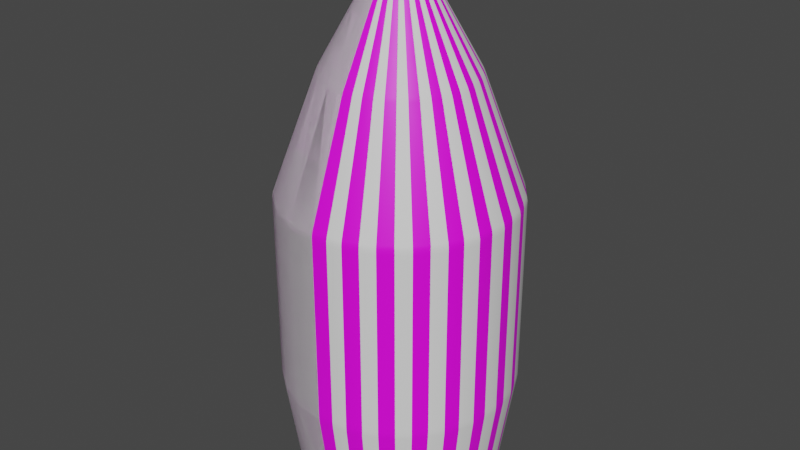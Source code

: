 # Source: fairing.blend  (saved by Blender 3.3.6; exported with 4.5.12 LTS)
import bpy
from mathutils import Matrix  # noqa: F401  (used for matrix-valued properties, if any)

bpy.ops.wm.read_factory_settings(use_empty=True)
scene = bpy.context.scene
scene.name = 'Scene'

# ---- collections
col_collection = bpy.data.collections.new('Collection'); scene.collection.children.link(col_collection)

# ---- images (referenced by path relative to the original .blend; pixels are not part of the script)
import os
ASSET_DIR = os.environ.get("B2B_ASSET_DIR", "")  # directory of the original .blend (textures are referenced by path, not embedded)
HERE = os.path.dirname(os.path.abspath(__file__))  # packed textures are extracted next to this script under _unpacked/

def load_image(name, relpath, width, height, colorspace="sRGB"):
    """Load a texture the original file referenced (path relative to the .blend, or extracted next to this script)."""
    p = next((c for c in (os.path.join(HERE, relpath), os.path.join(ASSET_DIR, relpath)) if relpath and os.path.exists(c)), "")
    if p:
        img = bpy.data.images.load(p, check_existing=True)
        img.name = name
    else:  # same state as the original file: an image datablock whose file is absent (Cycles renders it pink)
        img = bpy.data.images.new(name, width, height)
        img.source = "FILE"
        img.filepath = "//" + (relpath or name)
    img.colorspace_settings.name = colorspace
    return img
img_fairing_a1_psd = load_image('fairing_a1.psd', 'fairing_a1.psd', 1024, 1024, 'sRGB')

# ---- materials (node trees are filled in below, after node groups)
mat_m = bpy.data.materials.new('m')
mat_m.use_transparent_shadow = False

# ---- node groups
ng_auto_smooth = bpy.data.node_groups.new('Auto Smooth', 'GeometryNodeTree')
_s = ng_auto_smooth.interface.new_socket(name='Geometry', in_out='OUTPUT', socket_type='NodeSocketGeometry')
_s = ng_auto_smooth.interface.new_socket(name='Geometry', in_out='INPUT', socket_type='NodeSocketGeometry')
_s = ng_auto_smooth.interface.new_socket(name='Angle', in_out='INPUT', socket_type='NodeSocketFloat')
_s.subtype = 'ANGLE'
_s.min_value = 0.0
_s.max_value = 3.142
ng_auto_smooth.is_modifier = True
_N = ng_auto_smooth.nodes; _L = ng_auto_smooth.links
n0 = _N.new('NodeGroupOutput'); n0.name = 'Group Output'; n0.location = (480, -100)
n1 = _N.new('NodeGroupInput'); n1.name = 'Group Input'; n1.location = (-420, -300)
n2 = _N.new('NodeGroupInput'); n2.name = 'Group Input.001'; n2.location = (-60, -100)
n3 = _N.new('GeometryNodeSetShadeSmooth'); n3.name = 'Set Shade Smooth'; n3.location = (120, -100)
n3.domain = 'EDGE'
n4 = _N.new('GeometryNodeSetShadeSmooth'); n4.name = 'Set Shade Smooth.001'; n4.location = (300, -100)
n5 = _N.new('GeometryNodeInputMeshEdgeAngle'); n5.name = 'Edge Angle'; n5.location = (-420, -220)
n6 = _N.new('GeometryNodeInputEdgeSmooth'); n6.name = 'Is Edge Smooth'; n6.location = (-60, -160)
n7 = _N.new('GeometryNodeInputShadeSmooth'); n7.name = 'Is Face Smooth'; n7.location = (-240, -340)
n8 = _N.new('FunctionNodeBooleanMath'); n8.name = 'Boolean Math'; n8.location = (-60, -220)
n9 = _N.new('FunctionNodeCompare'); n9.name = 'Compare'; n9.location = (-240, -180)
n9.operation = 'LESS_EQUAL'
_L.new(n5.outputs[0], n9.inputs[0])
_L.new(n4.outputs[0], n0.inputs[0])
_L.new(n1.outputs[1], n9.inputs[1])
_L.new(n9.outputs[0], n8.inputs[0])
_L.new(n7.outputs[0], n8.inputs[1])
_L.new(n2.outputs[0], n3.inputs[0])
_L.new(n6.outputs[0], n3.inputs[1])
_L.new(n3.outputs[0], n4.inputs[0])
_L.new(n8.outputs[0], n3.inputs[2])
n0.is_active_output = True

# ---- material node trees
mat_m.use_nodes = True; mat_m.node_tree.nodes.clear()
_N = mat_m.node_tree.nodes; _L = mat_m.node_tree.links
n0 = _N.new('ShaderNodeBsdfPrincipled'); n0.name = 'Principled BSDF'; n0.location = (10, 300)
n0.distribution = 'GGX'
n0.subsurface_method = 'RANDOM_WALK_SKIN'
n0.inputs[3].default_value = 1.45
n0.inputs[27].default_value = (0.0, 0.0, 0.0, 1.0)
n0.inputs[28].default_value = 1.0
n1 = _N.new('ShaderNodeOutputMaterial'); n1.name = 'Material Output'; n1.location = (300, 300)
n2 = _N.new('ShaderNodeTexImage'); n2.name = 'Image Texture'; n2.location = (-280, 280)
n2.image = img_fairing_a1_psd
_L.new(n0.outputs[0], n1.inputs[0])
_L.new(n2.outputs[0], n0.inputs[0])
n1.is_active_output = True

# ---- world
world_world = bpy.data.worlds.new('World'); scene.world = world_world
world_world.use_nodes = True; world_world.node_tree.nodes.clear()
_N = world_world.node_tree.nodes; _L = world_world.node_tree.links
n0 = _N.new('ShaderNodeOutputWorld'); n0.name = 'World Output'; n0.location = (300, 300)
n1 = _N.new('ShaderNodeBackground'); n1.name = 'Background'; n1.location = (10, 300)
n1.inputs[0].default_value = (0.05088, 0.05088, 0.05088, 1.0)
_L.new(n1.outputs[0], n0.inputs[0])
n0.is_active_output = True
world_world.color = (0.05088, 0.05088, 0.05088)
world_world.use_sun_shadow = False
world_world.sun_shadow_jitter_overblur = 0.0

# ---- meshes
me_cylinder = bpy.data.meshes.new('Cylinder')
me_cylinder.from_pydata([(9.386e-12, 1.0, -0.0625), (9.386e-12, 1.0, 0.0625), (0.2588, 0.9659, -0.0625), (0.2588, 0.9659, 0.0625), (0.5, 0.866, -0.0625), (0.5, 0.866, 0.0625), (0.7071, 0.7071, -0.0625), (0.7071, 0.7071, 0.0625), (0.866, 0.5, -0.0625), (0.866, 0.5, 0.0625), (0.9659, 0.2588, -0.0625), (0.9659, 0.2588, 0.0625), (1.0, 1.341e-11, -0.0625), (1.0, 1.341e-11, 0.0625), (0.9659, -0.2588, -0.0625), (0.9659, -0.2588, 0.0625), (0.866, -0.5, -0.0625), (0.866, -0.5, 0.0625), (0.7071, -0.7071, -0.0625), (0.7071, -0.7071, 0.0625), (0.5, -0.866, -0.0625), (0.5, -0.866, 0.0625), (0.2588, -0.9659, -0.0625), (0.2588, -0.9659, 0.0625), (9.386e-12, -1.0, -0.0625), (9.386e-12, -1.0, 0.0625), (-0.2588, -0.9659, -0.0625), (-0.2588, -0.9659, 0.0625), (-0.5, -0.866, -0.0625), (-0.5, -0.866, 0.0625), (-0.7071, -0.7071, -0.0625), (-0.7071, -0.7071, 0.0625), (-0.866, -0.5, -0.0625), (-0.866, -0.5, 0.0625), (-0.9659, -0.2588, -0.0625), (-0.9659, -0.2588, 0.0625), (-1.0, 1.341e-11, -0.0625), (-1.0, 1.341e-11, 0.0625), (-0.9659, 0.2588, -0.0625), (-0.9659, 0.2588, 0.0625), (-0.866, 0.5, -0.0625), (-0.866, 0.5, 0.0625), (-0.7071, 0.7071, -0.0625), (-0.7071, 0.7071, 0.0625), (-0.5, 0.866, -0.0625), (-0.5, 0.866, 0.0625), (-0.2588, 0.9659, -0.0625), (-0.2588, 0.9659, 0.0625), (0.0, 1.125, -0.0625), (0.2912, 1.087, -0.0625), (0.2912, 1.087, 0.0625), (0.0, 1.125, 0.0625), (0.5625, 0.9743, -0.0625), (0.5625, 0.9743, 0.0625), (0.7955, 0.7955, -0.0625), (0.7955, 0.7955, 0.0625), (0.9743, 0.5625, -0.0625), (0.9743, 0.5625, 0.0625), (1.087, 0.2912, -0.0625), (1.087, 0.2912, 0.0625), (1.125, 0.0, -0.0625), (1.125, 0.0, 0.0625), (1.087, -0.2912, -0.0625), (1.087, -0.2912, 0.0625), (0.9743, -0.5625, -0.0625), (0.9743, -0.5625, 0.0625), (0.7955, -0.7955, -0.0625), (0.7955, -0.7955, 0.0625), (0.5625, -0.9743, -0.0625), (0.5625, -0.9743, 0.0625), (0.2912, -1.087, -0.0625), (0.2912, -1.087, 0.0625), (0.0, -1.125, -0.0625), (0.0, -1.125, 0.0625), (-0.2912, -1.087, -0.0625), (-0.2912, -1.087, 0.0625), (-0.5625, -0.9743, -0.0625), (-0.5625, -0.9743, 0.0625), (-0.7955, -0.7955, -0.0625), (-0.7955, -0.7955, 0.0625), (-0.9743, -0.5625, -0.0625), (-0.9743, -0.5625, 0.0625), (-1.087, -0.2912, -0.0625), (-1.087, -0.2912, 0.0625), (-1.125, 0.0, -0.0625), (-1.125, 0.0, 0.0625), (-1.087, 0.2912, -0.0625), (-1.087, 0.2912, 0.0625), (-0.9743, 0.5625, -0.0625), (-0.9743, 0.5625, 0.0625), (-0.7955, 0.7955, -0.0625), (-0.7955, 0.7955, 0.0625), (-0.5625, 0.9743, -0.0625), (-0.5625, 0.9743, 0.0625), (-0.2912, 1.087, -0.0625), (-0.2912, 1.087, 0.0625)], [], [(48, 51, 50, 49), (49, 50, 53, 52), (52, 53, 55, 54), (54, 55, 57, 56), (56, 57, 59, 58), (58, 59, 61, 60), (60, 61, 63, 62), (62, 63, 65, 64), (64, 65, 67, 66), (66, 67, 69, 68), (68, 69, 71, 70), (70, 71, 73, 72), (72, 73, 75, 74), (74, 75, 77, 76), (76, 77, 79, 78), (78, 79, 81, 80), (80, 81, 83, 82), (82, 83, 85, 84), (84, 85, 87, 86), (86, 87, 89, 88), (88, 89, 91, 90), (90, 91, 93, 92), (47, 45, 44, 46), (92, 93, 95, 94), (94, 95, 51, 48), (1, 47, 46, 0), (2, 0, 48, 49), (1, 3, 50, 51), (4, 2, 49, 52), (3, 5, 53, 50), (6, 4, 52, 54), (5, 7, 55, 53), (8, 6, 54, 56), (7, 9, 57, 55), (10, 8, 56, 58), (9, 11, 59, 57), (12, 10, 58, 60), (11, 13, 61, 59), (14, 12, 60, 62), (13, 15, 63, 61), (16, 14, 62, 64), (15, 17, 65, 63), (18, 16, 64, 66), (17, 19, 67, 65), (20, 18, 66, 68), (19, 21, 69, 67), (22, 20, 68, 70), (21, 23, 71, 69), (24, 22, 70, 72), (23, 25, 73, 71), (26, 24, 72, 74), (25, 27, 75, 73), (28, 26, 74, 76), (27, 29, 77, 75), (30, 28, 76, 78), (29, 31, 79, 77), (32, 30, 78, 80), (31, 33, 81, 79), (34, 32, 80, 82), (33, 35, 83, 81), (36, 34, 82, 84), (35, 37, 85, 83), (38, 36, 84, 86), (37, 39, 87, 85), (40, 38, 86, 88), (39, 41, 89, 87), (42, 40, 88, 90), (41, 43, 91, 89), (44, 42, 90, 92), (43, 45, 93, 91), (46, 44, 92, 94), (45, 47, 95, 93), (0, 46, 94, 48), (47, 1, 51, 95), (45, 43, 42, 44), (43, 41, 40, 42), (41, 39, 38, 40), (39, 37, 36, 38), (37, 35, 34, 36), (35, 33, 32, 34), (33, 31, 30, 32), (31, 29, 28, 30), (29, 27, 26, 28), (27, 25, 24, 26), (25, 23, 22, 24), (23, 21, 20, 22), (21, 19, 18, 20), (19, 17, 16, 18), (17, 15, 14, 16), (15, 13, 12, 14), (13, 11, 10, 12), (11, 9, 8, 10), (9, 7, 6, 8), (7, 5, 4, 6), (5, 3, 2, 4), (3, 1, 0, 2)])
me_cylinder.polygons.foreach_set('use_smooth', [True] * 96)
_uv = me_cylinder.uv_layers.new(name='UVMap')
_uv.uv.foreach_set('vector', [1.0, 0.5, 1.0, 1.0, 0.9583, 1.0, 0.9583, 0.5, 0.9583, 0.5, 0.9583, 1.0, 0.9167, 1.0, 0.9167, 0.5, 0.9167, 0.5, 0.9167, 1.0, 0.875, 1.0, 0.875, 0.5, 0.875, 0.5, 0.875, 1.0, 0.8333, 1.0, 0.8333, 0.5, 0.8333, 0.5, 0.8333, 1.0, 0.7917, 1.0, 0.7917, 0.5, 0.7917, 0.5, 0.7917, 1.0, 0.75, 1.0, 0.75, 0.5, 0.75, 0.5, 0.75, 1.0, 0.7083, 1.0, 0.7083, 0.5, 0.7083, 0.5, 0.7083, 1.0, 0.6667, 1.0, 0.6667, 0.5, 0.6667, 0.5, 0.6667, 1.0, 0.625, 1.0, 0.625, 0.5, 0.625, 0.5, 0.625, 1.0, 0.5833, 1.0, 0.5833, 0.5, 0.5833, 0.5, 0.5833, 1.0, 0.5417, 1.0, 0.5417, 0.5, 0.5417, 0.5, 0.5417, 1.0, 0.5, 1.0, 0.5, 0.5, 0.5, 0.5, 0.5, 1.0, 0.4583, 1.0, 0.4583, 0.5, 0.4583, 0.5, 0.4583, 1.0, 0.4167, 1.0, 0.4167, 0.5, 0.4167, 0.5, 0.4167, 1.0, 0.375, 1.0, 0.375, 0.5, 0.375, 0.5, 0.375, 1.0, 0.3333, 1.0, 0.3333, 0.5, 0.3333, 0.5, 0.3333, 1.0, 0.2917, 1.0, 0.2917, 0.5, 0.2917, 0.5, 0.2917, 1.0, 0.25, 1.0, 0.25, 0.5, 0.25, 0.5, 0.25, 1.0, 0.2083, 1.0, 0.2083, 0.5, 0.2083, 0.5, 0.2083, 1.0, 0.1667, 1.0, 0.1667, 0.5, 0.1667, 0.5, 0.1667, 1.0, 0.125, 1.0, 0.125, 0.5, 0.125, 0.5, 0.125, 1.0, 0.08333, 1.0, 0.08333, 0.5, 0.1948, 0.4558, 0.1434, 0.4346, 0.6434, 0.4346, 0.6948, 0.4558, 0.08333, 0.5, 0.08333, 1.0, 0.04167, 1.0, 0.04167, 0.5, 0.04167, 0.5, 0.04167, 1.0, -1.863e-07, 1.0, -1.863e-07, 0.5, 0.25, 0.4631, 0.1948, 0.4558, 0.6948, 0.4558, 0.75, 0.4631, 0.8052, 0.4558, 0.75, 0.4631, 0.75, 0.49, 0.8121, 0.4818, 0.25, 0.4631, 0.3052, 0.4558, 0.3121, 0.4818, 0.25, 0.49, 0.8566, 0.4346, 0.8052, 0.4558, 0.8121, 0.4818, 0.87, 0.4578, 0.3052, 0.4558, 0.3566, 0.4346, 0.37, 0.4578, 0.3121, 0.4818, 0.9007, 0.4007, 0.8566, 0.4346, 0.87, 0.4578, 0.9197, 0.4197, 0.3566, 0.4346, 0.4007, 0.4007, 0.4197, 0.4197, 0.37, 0.4578, 0.9346, 0.3566, 0.9007, 0.4007, 0.9197, 0.4197, 0.9578, 0.37, 0.4007, 0.4007, 0.4346, 0.3566, 0.4578, 0.37, 0.4197, 0.4197, 0.9558, 0.3052, 0.9346, 0.3566, 0.9578, 0.37, 0.9818, 0.3121, 0.4346, 0.3566, 0.4558, 0.3052, 0.4818, 0.3121, 0.4578, 0.37, 0.9631, 0.25, 0.9558, 0.3052, 0.9818, 0.3121, 0.99, 0.25, 0.4558, 0.3052, 0.4631, 0.25, 0.49, 0.25, 0.4818, 0.3121, 0.9558, 0.1948, 0.9631, 0.25, 0.99, 0.25, 0.9818, 0.1879, 0.4631, 0.25, 0.4558, 0.1948, 0.4818, 0.1879, 0.49, 0.25, 0.9346, 0.1434, 0.9558, 0.1948, 0.9818, 0.1879, 0.9578, 0.13, 0.4558, 0.1948, 0.4346, 0.1434, 0.4578, 0.13, 0.4818, 0.1879, 0.9007, 0.09931, 0.9346, 0.1434, 0.9578, 0.13, 0.9197, 0.08029, 0.4346, 0.1434, 0.4007, 0.09931, 0.4197, 0.08029, 0.4578, 0.13, 0.8566, 0.06545, 0.9007, 0.09931, 0.9197, 0.08029, 0.87, 0.04215, 0.4007, 0.09931, 0.3566, 0.06545, 0.37, 0.04215, 0.4197, 0.08029, 0.8052, 0.04416, 0.8566, 0.06545, 0.87, 0.04215, 0.8121, 0.01818, 0.3566, 0.06545, 0.3052, 0.04416, 0.3121, 0.01818, 0.37, 0.04215, 0.75, 0.0369, 0.8052, 0.04416, 0.8121, 0.01818, 0.75, 0.01, 0.3052, 0.04416, 0.25, 0.0369, 0.25, 0.01, 0.3121, 0.01818, 0.6948, 0.04416, 0.75, 0.0369, 0.75, 0.01, 0.6879, 0.01818, 0.25, 0.0369, 0.1948, 0.04416, 0.1879, 0.01818, 0.25, 0.01, 0.6434, 0.06545, 0.6948, 0.04416, 0.6879, 0.01818, 0.63, 0.04215, 0.1948, 0.04416, 0.1434, 0.06545, 0.13, 0.04215, 0.1879, 0.01818, 0.5993, 0.09931, 0.6434, 0.06545, 0.63, 0.04215, 0.5803, 0.08029, 0.1434, 0.06545, 0.09931, 0.09931, 0.08029, 0.08029, 0.13, 0.04215, 0.5654, 0.1434, 0.5993, 0.09931, 0.5803, 0.08029, 0.5422, 0.13, 0.09931, 0.09931, 0.06545, 0.1434, 0.04215, 0.13, 0.08029, 0.08029, 0.5442, 0.1948, 0.5654, 0.1434, 0.5422, 0.13, 0.5182, 0.1879, 0.06545, 0.1434, 0.04416, 0.1948, 0.01818, 0.1879, 0.04215, 0.13, 0.5369, 0.25, 0.5442, 0.1948, 0.5182, 0.1879, 0.51, 0.25, 0.04416, 0.1948, 0.0369, 0.25, 0.01, 0.25, 0.01818, 0.1879, 0.5442, 0.3052, 0.5369, 0.25, 0.51, 0.25, 0.5182, 0.3121, 0.0369, 0.25, 0.04416, 0.3052, 0.01818, 0.3121, 0.01, 0.25, 0.5654, 0.3566, 0.5442, 0.3052, 0.5182, 0.3121, 0.5422, 0.37, 0.04416, 0.3052, 0.06545, 0.3566, 0.04215, 0.37, 0.01818, 0.3121, 0.5993, 0.4007, 0.5654, 0.3566, 0.5422, 0.37, 0.5803, 0.4197, 0.06545, 0.3566, 0.09931, 0.4007, 0.08029, 0.4197, 0.04215, 0.37, 0.6434, 0.4346, 0.5993, 0.4007, 0.5803, 0.4197, 0.63, 0.4578, 0.09931, 0.4007, 0.1434, 0.4346, 0.13, 0.4578, 0.08029, 0.4197, 0.6948, 0.4558, 0.6434, 0.4346, 0.63, 0.4578, 0.6879, 0.4818, 0.1434, 0.4346, 0.1948, 0.4558, 0.1879, 0.4818, 0.13, 0.4578, 0.75, 0.4631, 0.6948, 0.4558, 0.6879, 0.4818, 0.75, 0.49, 0.1948, 0.4558, 0.25, 0.4631, 0.25, 0.49, 0.1879, 0.4818, 0.1434, 0.4346, 0.09931, 0.4007, 0.5993, 0.4007, 0.6434, 0.4346, 0.09931, 0.4007, 0.06545, 0.3566, 0.5654, 0.3566, 0.5993, 0.4007, 0.06545, 0.3566, 0.04416, 0.3052, 0.5442, 0.3052, 0.5654, 0.3566, 0.04416, 0.3052, 0.0369, 0.25, 0.5369, 0.25, 0.5442, 0.3052, 0.0369, 0.25, 0.04416, 0.1948, 0.5442, 0.1948, 0.5369, 0.25, 0.04416, 0.1948, 0.06545, 0.1434, 0.5654, 0.1434, 0.5442, 0.1948, 0.06545, 0.1434, 0.09931, 0.09931, 0.5993, 0.09931, 0.5654, 0.1434, 0.09931, 0.09931, 0.1434, 0.06545, 0.6434, 0.06545, 0.5993, 0.09931, 0.1434, 0.06545, 0.1948, 0.04416, 0.6948, 0.04416, 0.6434, 0.06545, 0.1948, 0.04416, 0.25, 0.0369, 0.75, 0.0369, 0.6948, 0.04416, 0.25, 0.0369, 0.3052, 0.04416, 0.8052, 0.04416, 0.75, 0.0369, 0.3052, 0.04416, 0.3566, 0.06545, 0.8566, 0.06545, 0.8052, 0.04416, 0.3566, 0.06545, 0.4007, 0.09931, 0.9007, 0.09931, 0.8566, 0.06545, 0.4007, 0.09931, 0.4346, 0.1434, 0.9346, 0.1434, 0.9007, 0.09931, 0.4346, 0.1434, 0.4558, 0.1948, 0.9558, 0.1948, 0.9346, 0.1434, 0.4558, 0.1948, 0.4631, 0.25, 0.9631, 0.25, 0.9558, 0.1948, 0.4631, 0.25, 0.4558, 0.3052, 0.9558, 0.3052, 0.9631, 0.25, 0.4558, 0.3052, 0.4346, 0.3566, 0.9346, 0.3566, 0.9558, 0.3052, 0.4346, 0.3566, 0.4007, 0.4007, 0.9007, 0.4007, 0.9346, 0.3566, 0.4007, 0.4007, 0.3566, 0.4346, 0.8566, 0.4346, 0.9007, 0.4007, 0.3566, 0.4346, 0.3052, 0.4558, 0.8052, 0.4558, 0.8566, 0.4346, 0.3052, 0.4558, 0.25, 0.4631, 0.75, 0.4631, 0.8052, 0.4558])
me_cylinder.update()
me_cylinder_001 = bpy.data.meshes.new('Cylinder.001')
me_cylinder_001.from_pydata([(0.2912, 1.087, 0.0625), (0.0, 1.125, 0.0625), (0.5625, 0.9743, 0.0625), (0.7955, 0.7955, 0.0625), (0.9743, 0.5625, 0.0625), (1.087, 0.2912, 0.0625), (1.125, 0.0, 0.0625), (1.087, -0.2912, 0.0625), (0.9743, -0.5625, 0.0625), (0.7955, -0.7955, 0.0625), (0.5625, -0.9743, 0.0625), (0.2912, -1.087, 0.0625), (0.0, -1.125, 0.0625), (-0.2912, -1.087, 0.0625), (-0.5625, -0.9743, 0.0625), (-0.7955, -0.7955, 0.0625), (-0.9743, -0.5625, 0.0625), (-1.087, -0.2912, 0.0625), (-1.125, 0.0, 0.0625), (-1.087, 0.2912, 0.0625), (-0.9743, 0.5625, 0.0625), (-0.7955, 0.7955, 0.0625), (-0.5625, 0.9743, 0.0625), (-0.2912, 1.087, 0.0625), (0.3365, 1.256, 1.312), (3.196e-09, 1.3, 1.312), (0.65, 1.126, 1.312), (0.9192, 0.9192, 1.312), (1.126, 0.65, 1.312), (1.256, 0.3365, 1.312), (1.3, -2.1e-10, 1.312), (1.256, -0.3365, 1.312), (1.126, -0.65, 1.312), (0.9192, -0.9192, 1.312), (0.65, -1.126, 1.312), (0.3365, -1.256, 1.312), (3.196e-09, -1.3, 1.312), (-0.3365, -1.256, 1.312), (-0.65, -1.126, 1.312), (-0.9192, -0.9192, 1.312), (-1.126, -0.65, 1.312), (-1.256, -0.3365, 1.312), (-1.3, -2.1e-10, 1.312), (-1.256, 0.3365, 1.312), (-1.126, 0.65, 1.312), (-0.9192, 0.9192, 1.312), (-0.65, 1.126, 1.312), (-0.3365, 1.256, 1.312), (-1.014e-08, 0.125, 5.912), (0.0625, 0.1083, 5.912), (0.1083, 0.0625, 5.912), (0.125, -1.601e-08, 5.912), (0.1083, -0.0625, 5.912), (0.0625, -0.1083, 5.912), (-1.014e-08, -0.125, 5.912), (-0.0625, -0.1083, 5.912), (-0.1083, -0.0625, 5.912), (-0.125, -1.601e-08, 5.912), (-0.1083, 0.0625, 5.912), (-0.0625, 0.1083, 5.912), (0.3, -1.426e-08, 5.6), (0.475, -1.251e-08, 5.287), (0.65, -1.076e-08, 4.975), (0.6279, -0.1682, 4.975), (0.4588, -0.1229, 5.287), (0.2898, -0.07765, 5.6), (-0.2121, 0.2121, 5.6), (-0.3359, 0.3359, 5.287), (-0.4596, 0.4596, 4.975), (-0.325, 0.5629, 4.975), (-0.2375, 0.4114, 5.287), (-0.15, 0.2598, 5.6), (-0.15, -0.2598, 5.6), (-0.2375, -0.4114, 5.287), (-0.325, -0.5629, 4.975), (-0.4596, -0.4596, 4.975), (-0.3359, -0.3359, 5.287), (-0.2121, -0.2121, 5.6), (0.5629, -0.325, 4.975), (0.4114, -0.2375, 5.287), (0.2598, -0.15, 5.6), (-0.1682, 0.6279, 4.975), (-0.1229, 0.4588, 5.287), (-0.07765, 0.2898, 5.6), (-5.255e-09, 0.3, 5.6), (-3.651e-10, 0.475, 5.287), (4.525e-09, 0.65, 4.975), (0.1682, 0.6279, 4.975), (0.1229, 0.4588, 5.287), (0.07765, 0.2898, 5.6), (-0.5629, -0.325, 4.975), (-0.4114, -0.2375, 5.287), (-0.2598, -0.15, 5.6), (0.4596, -0.4596, 4.975), (0.3359, -0.3359, 5.287), (0.2121, -0.2121, 5.6), (0.325, 0.5629, 4.975), (0.2375, 0.4114, 5.287), (0.15, 0.2598, 5.6), (-0.6279, -0.1682, 4.975), (-0.4588, -0.1229, 5.287), (-0.2898, -0.07765, 5.6), (0.325, -0.5629, 4.975), (0.2375, -0.4114, 5.287), (0.15, -0.2598, 5.6), (0.4596, 0.4596, 4.975), (0.3359, 0.3359, 5.287), (0.2121, 0.2121, 5.6), (-0.65, -1.076e-08, 4.975), (-0.475, -1.251e-08, 5.287), (-0.3, -1.426e-08, 5.6), (0.1682, -0.6279, 4.975), (0.1229, -0.4588, 5.287), (0.07765, -0.2898, 5.6), (0.5629, 0.325, 4.975), (0.4114, 0.2375, 5.287), (0.2598, 0.15, 5.6), (-0.6279, 0.1682, 4.975), (-0.4588, 0.1229, 5.287), (-0.2898, 0.07765, 5.6), (4.525e-09, -0.65, 4.975), (-3.651e-10, -0.475, 5.287), (-5.255e-09, -0.3, 5.6), (0.6279, 0.1682, 4.975), (0.4588, 0.1229, 5.287), (0.2898, 0.07765, 5.6), (-0.5629, 0.325, 4.975), (-0.4114, 0.2375, 5.287), (-0.2598, 0.15, 5.6), (-0.1682, -0.6279, 4.975), (-0.1229, -0.4588, 5.287), (-0.07765, -0.2898, 5.6), (5.557e-08, -2.111e-08, 6.013), (0.04511, 0.07814, 5.954), (0.02428, 0.04206, 5.988), (-0.04511, 0.07814, 5.954), (-0.02428, 0.04206, 5.988), (-0.04206, 0.02428, 5.988), (-0.07814, 0.04511, 5.954), (1.216e-08, -0.09023, 5.954), (3.382e-08, -0.04856, 5.988), (0.02428, -0.04206, 5.988), (0.04511, -0.07814, 5.954), (3.398e-08, 0.04856, 5.988), (1.213e-08, 0.09023, 5.954), (-0.07814, -0.04511, 5.954), (-0.04206, -0.02428, 5.988), (-0.02428, -0.04206, 5.988), (-0.04511, -0.07814, 5.954), (0.09023, -1.771e-08, 5.954), (0.04856, -1.936e-08, 5.988), (0.04206, 0.02428, 5.988), (0.07814, 0.04511, 5.954), (-0.04856, -1.893e-08, 5.988), (-0.09023, -1.744e-08, 5.954), (0.04206, -0.02428, 5.988), (0.07814, -0.04511, 5.954), (0.3365, -1.256, 3.312), (3.196e-09, -1.3, 3.312), (1.126, 0.65, 3.312), (1.256, 0.3365, 3.312), (-1.256, 0.3365, 3.312), (-1.126, 0.65, 3.312), (-0.3365, -1.256, 3.312), (1.3, -2.1e-10, 3.312), (-0.9192, 0.9192, 3.312), (-0.65, -1.126, 3.312), (1.256, -0.3365, 3.312), (-0.65, 1.126, 3.312), (-0.9192, -0.9192, 3.312), (1.126, -0.65, 3.312), (-0.3365, 1.256, 3.312), (3.196e-09, 1.3, 3.312), (0.3365, 1.256, 3.312), (-1.126, -0.65, 3.312), (0.9192, -0.9192, 3.312), (0.65, 1.126, 3.312), (-1.256, -0.3365, 3.312), (0.65, -1.126, 3.312), (0.9192, 0.9192, 3.312), (-1.3, -2.1e-10, 3.312), (0.3342, 1.247, 3.411), (0.3365, 1.256, 3.362), (3.196e-09, 1.3, 3.362), (3.31e-09, 1.291, 3.411), (0.6456, 1.118, 3.411), (0.65, 1.126, 3.362), (0.9131, 0.9131, 3.411), (0.9192, 0.9192, 3.362), (1.118, 0.6456, 3.411), (1.126, 0.65, 3.362), (1.247, 0.3342, 3.411), (1.256, 0.3365, 3.362), (1.291, -3.719e-10, 3.411), (1.3, -2.1e-10, 3.362), (1.247, -0.3342, 3.411), (1.256, -0.3365, 3.362), (1.118, -0.6456, 3.411), (1.126, -0.65, 3.362), (0.9131, -0.9131, 3.411), (0.9192, -0.9192, 3.362), (0.6456, -1.118, 3.411), (0.65, -1.126, 3.362), (0.3342, -1.247, 3.411), (0.3365, -1.256, 3.362), (3.31e-09, -1.291, 3.411), (3.196e-09, -1.3, 3.362), (-0.3342, -1.247, 3.411), (-0.3365, -1.256, 3.362), (-0.6456, -1.118, 3.411), (-0.65, -1.126, 3.362), (-0.9131, -0.9131, 3.411), (-0.9192, -0.9192, 3.362), (-1.118, -0.6456, 3.411), (-1.126, -0.65, 3.362), (-1.247, -0.3342, 3.411), (-1.256, -0.3365, 3.362), (-1.291, -3.719e-10, 3.411), (-1.3, -2.1e-10, 3.362), (-1.247, 0.3342, 3.411), (-1.256, 0.3365, 3.362), (-1.118, 0.6456, 3.411), (-1.126, 0.65, 3.362), (-0.9131, 0.9131, 3.411), (-0.9192, 0.9192, 3.362), (-0.6456, 1.118, 3.411), (-0.65, 1.126, 3.362), (-0.3342, 1.247, 3.411), (-0.3365, 1.256, 3.362), (0.9192, 0.9192, 1.262), (0.9166, 0.9166, 1.213), (1.123, 0.6482, 1.213), (1.126, 0.65, 1.262), (-1.3, -1.45e-10, 1.262), (-1.296, -1.102e-10, 1.213), (-1.252, 0.3355, 1.213), (-1.256, 0.3365, 1.262), (0.3365, -1.256, 1.262), (0.3355, -1.252, 1.213), (1.852e-09, -1.296, 1.213), (2.327e-09, -1.3, 1.262), (1.252, 0.3355, 1.213), (1.256, 0.3365, 1.262), (-1.123, 0.6482, 1.213), (-1.126, 0.65, 1.262), (-0.3355, -1.252, 1.213), (-0.3365, -1.256, 1.262), (1.296, -1.102e-10, 1.213), (1.3, -1.45e-10, 1.262), (-0.9166, 0.9166, 1.213), (-0.9192, 0.9192, 1.262), (-0.6482, -1.123, 1.213), (-0.65, -1.126, 1.262), (1.252, -0.3355, 1.213), (1.256, -0.3365, 1.262), (-0.6482, 1.123, 1.213), (-0.65, 1.126, 1.262), (-0.9166, -0.9166, 1.213), (-0.9192, -0.9192, 1.262), (1.123, -0.6482, 1.213), (1.126, -0.65, 1.262), (-0.3355, 1.252, 1.213), (-0.3365, 1.256, 1.262), (2.327e-09, 1.3, 1.262), (1.852e-09, 1.296, 1.213), (0.3355, 1.252, 1.213), (0.3365, 1.256, 1.262), (-1.123, -0.6482, 1.213), (-1.126, -0.65, 1.262), (0.9166, -0.9166, 1.213), (0.9192, -0.9192, 1.262), (0.6482, 1.123, 1.213), (0.65, 1.126, 1.262), (-1.252, -0.3355, 1.213), (-1.256, -0.3365, 1.262), (0.6482, -1.123, 1.213), (0.65, -1.126, 1.262), (0.2104, 0.7851, 4.684), (0.2158, 0.8053, 4.639), (9.3e-09, 0.8337, 4.639), (9.072e-09, 0.8128, 4.684), (0.4064, 0.7039, 4.684), (0.4169, 0.722, 4.639), (0.5747, 0.5747, 4.684), (0.5895, 0.5895, 4.639), (0.7039, 0.4064, 4.684), (0.722, 0.4169, 4.639), (0.7851, 0.2104, 4.684), (0.8053, 0.2158, 4.639), (0.8128, -9.14e-09, 4.684), (0.8337, -8.855e-09, 4.639), (0.7851, -0.2104, 4.684), (0.8053, -0.2158, 4.639), (0.7039, -0.4064, 4.684), (0.722, -0.4169, 4.639), (0.5747, -0.5747, 4.684), (0.5895, -0.5895, 4.639), (0.4064, -0.7039, 4.684), (0.4169, -0.722, 4.639), (0.2104, -0.7851, 4.684), (0.2158, -0.8053, 4.639), (9.072e-09, -0.8128, 4.684), (9.3e-09, -0.8337, 4.639), (-0.2104, -0.7851, 4.684), (-0.2158, -0.8053, 4.639), (-0.4064, -0.7039, 4.684), (-0.4169, -0.722, 4.639), (-0.5747, -0.5747, 4.684), (-0.5895, -0.5895, 4.639), (-0.7039, -0.4064, 4.684), (-0.722, -0.4169, 4.639), (-0.7851, -0.2104, 4.684), (-0.8053, -0.2158, 4.639), (-0.8128, -9.14e-09, 4.684), (-0.8337, -8.855e-09, 4.639), (-0.7851, 0.2104, 4.684), (-0.8053, 0.2158, 4.639), (-0.7039, 0.4064, 4.684), (-0.722, 0.4169, 4.639), (-0.5747, 0.5747, 4.684), (-0.5895, 0.5895, 4.639), (-0.4064, 0.7039, 4.684), (-0.4169, 0.722, 4.639), (-0.2104, 0.7851, 4.684), (-0.2158, 0.8053, 4.639)], [], [(272, 26, 27, 229), (274, 41, 42, 233), (276, 34, 35, 237), (4, 231, 241, 5), (19, 235, 243, 20), (12, 239, 245, 13), (5, 241, 247, 6), (20, 243, 249, 21), (13, 245, 251, 14), (6, 247, 253, 7), (21, 249, 255, 22), (14, 251, 257, 15), (7, 253, 259, 8), (22, 255, 261, 23), (266, 24, 26, 272), (15, 257, 267, 16), (8, 259, 269, 9), (23, 261, 264, 1), (0, 265, 271, 2), (16, 267, 273, 17), (9, 269, 275, 10), (232, 28, 29, 242), (236, 43, 44, 244), (240, 36, 37, 246), (303, 129, 74, 305), (289, 62, 63, 291), (319, 68, 69, 321), (305, 74, 75, 307), (291, 63, 78, 293), (321, 69, 81, 323), (307, 75, 90, 309), (293, 78, 93, 295), (309, 90, 99, 311), (295, 93, 102, 297), (277, 87, 96, 281), (311, 99, 108, 313), (297, 102, 111, 299), (283, 105, 114, 285), (172, 183, 182, 173), (313, 108, 117, 315), (299, 111, 120, 301), (285, 114, 123, 287), (315, 117, 126, 317), (301, 120, 129, 303), (287, 123, 62, 289), (317, 126, 68, 319), (173, 182, 186, 176), (169, 212, 214, 174), (170, 198, 200, 175), (171, 228, 183, 172), (281, 96, 105, 283), (174, 214, 216, 177), (175, 200, 202, 178), (176, 186, 188, 179), (177, 216, 218, 180), (178, 202, 204, 157), (179, 188, 190, 159), (180, 218, 220, 161), (157, 204, 206, 158), (159, 190, 192, 160), (161, 220, 222, 162), (158, 206, 208, 163), (160, 192, 194, 164), (162, 222, 224, 165), (163, 208, 210, 166), (164, 194, 196, 167), (165, 224, 226, 168), (166, 210, 212, 169), (167, 196, 198, 170), (168, 226, 228, 171), (55, 56, 77), (72, 55, 77), (59, 48, 83), (104, 53, 113), (48, 49, 89), (52, 53, 95), (107, 50, 116), (56, 57, 101), (98, 49, 107), (101, 57, 110), (49, 50, 107), (92, 56, 101), (53, 54, 113), (95, 53, 104), (57, 58, 119), (80, 52, 95), (50, 51, 125), (89, 49, 98), (54, 55, 131), (84, 48, 89), (66, 58, 59), (83, 48, 84), (77, 56, 92), (71, 59, 83), (207, 304, 306, 209), (129, 130, 73, 74), (130, 131, 72, 73), (221, 318, 320, 223), (126, 127, 67, 68), (127, 128, 66, 67), (191, 288, 290, 193), (123, 124, 61, 62), (124, 125, 60, 61), (205, 302, 304, 207), (120, 121, 130, 129), (121, 122, 131, 130), (219, 316, 318, 221), (117, 118, 127, 126), (118, 119, 128, 127), (189, 286, 288, 191), (114, 115, 124, 123), (115, 116, 125, 124), (203, 300, 302, 205), (111, 112, 121, 120), (112, 113, 122, 121), (217, 314, 316, 219), (108, 109, 118, 117), (109, 110, 119, 118), (187, 284, 286, 189), (105, 106, 115, 114), (106, 107, 116, 115), (201, 298, 300, 203), (102, 103, 112, 111), (103, 104, 113, 112), (215, 312, 314, 217), (99, 100, 109, 108), (100, 101, 110, 109), (185, 282, 284, 187), (96, 97, 106, 105), (97, 98, 107, 106), (199, 296, 298, 201), (93, 94, 103, 102), (94, 95, 104, 103), (213, 310, 312, 215), (90, 91, 100, 99), (91, 92, 101, 100), (323, 81, 86, 280), (87, 88, 97, 96), (88, 89, 98, 97), (227, 324, 279, 184), (81, 82, 85, 86), (82, 83, 84, 85), (197, 294, 296, 199), (78, 79, 94, 93), (79, 80, 95, 94), (211, 308, 310, 213), (75, 76, 91, 90), (76, 77, 92, 91), (181, 278, 282, 185), (86, 85, 88, 87), (85, 84, 89, 88), (225, 322, 324, 227), (69, 70, 82, 81), (70, 71, 83, 82), (195, 292, 294, 197), (63, 64, 79, 78), (64, 65, 80, 79), (209, 306, 308, 211), (74, 73, 76, 75), (73, 72, 77, 76), (223, 320, 322, 225), (68, 67, 70, 69), (67, 66, 71, 70), (193, 290, 292, 195), (62, 61, 64, 63), (61, 60, 65, 64), (137, 132, 136), (51, 52, 65), (113, 54, 122), (110, 57, 119), (119, 58, 128), (116, 50, 125), (125, 51, 60), (122, 54, 131), (131, 55, 72), (58, 66, 128), (66, 59, 71), (60, 51, 65), (65, 52, 80), (141, 132, 140), (143, 132, 134), (147, 132, 146), (151, 132, 150), (153, 132, 137), (155, 132, 141), (136, 132, 143), (140, 132, 147), (134, 132, 151), (146, 132, 153), (150, 132, 155), (51, 149, 156, 52), (149, 150, 155, 156), (56, 145, 154, 57), (145, 146, 153, 154), (49, 133, 152, 50), (133, 134, 151, 152), (54, 139, 148, 55), (139, 140, 147, 148), (59, 135, 144, 48), (135, 136, 143, 144), (52, 156, 142, 53), (156, 155, 141, 142), (57, 154, 138, 58), (154, 153, 137, 138), (50, 152, 149, 51), (152, 151, 150, 149), (55, 148, 145, 56), (148, 147, 146, 145), (48, 144, 133, 49), (144, 143, 134, 133), (53, 142, 139, 54), (142, 141, 140, 139), (58, 138, 135, 59), (138, 137, 136, 135), (42, 180, 161, 43), (27, 179, 159, 28), (34, 178, 157, 35), (41, 177, 180, 42), (26, 176, 179, 27), (33, 175, 178, 34), (40, 174, 177, 41), (24, 173, 176, 26), (47, 171, 172, 25), (32, 170, 175, 33), (39, 169, 174, 40), (25, 172, 173, 24), (46, 168, 171, 47), (31, 167, 170, 32), (38, 166, 169, 39), (45, 165, 168, 46), (30, 164, 167, 31), (37, 163, 166, 38), (44, 162, 165, 45), (29, 160, 164, 30), (36, 158, 163, 37), (43, 161, 162, 44), (28, 159, 160, 29), (35, 157, 158, 36), (237, 35, 36, 240), (233, 42, 43, 236), (229, 27, 28, 232), (270, 33, 34, 276), (268, 40, 41, 274), (1, 264, 265, 0), (262, 47, 25, 263), (260, 32, 33, 270), (263, 25, 24, 266), (258, 39, 40, 268), (256, 46, 47, 262), (254, 31, 32, 260), (252, 38, 39, 258), (250, 45, 46, 256), (248, 30, 31, 254), (246, 37, 38, 252), (244, 44, 45, 250), (242, 29, 30, 248), (11, 238, 239, 12), (18, 234, 235, 19), (10, 275, 238, 11), (17, 273, 234, 18), (2, 271, 230, 3), (182, 183, 184, 181), (186, 182, 181, 185), (188, 186, 185, 187), (190, 188, 187, 189), (192, 190, 189, 191), (194, 192, 191, 193), (196, 194, 193, 195), (198, 196, 195, 197), (200, 198, 197, 199), (202, 200, 199, 201), (204, 202, 201, 203), (206, 204, 203, 205), (208, 206, 205, 207), (210, 208, 207, 209), (212, 210, 209, 211), (214, 212, 211, 213), (216, 214, 213, 215), (218, 216, 215, 217), (220, 218, 217, 219), (222, 220, 219, 221), (224, 222, 221, 223), (226, 224, 223, 225), (228, 226, 225, 227), (183, 228, 227, 184), (280, 86, 87, 277), (276, 237, 238, 275), (274, 233, 234, 273), (272, 229, 230, 271), (270, 276, 275, 269), (268, 274, 273, 267), (266, 272, 271, 265), (262, 263, 264, 261), (260, 270, 269, 259), (258, 268, 267, 257), (263, 266, 265, 264), (256, 262, 261, 255), (254, 260, 259, 253), (252, 258, 257, 251), (250, 256, 255, 249), (248, 254, 253, 247), (246, 252, 251, 245), (244, 250, 249, 243), (242, 248, 247, 241), (240, 246, 245, 239), (236, 244, 243, 235), (232, 242, 241, 231), (237, 240, 239, 238), (233, 236, 235, 234), (229, 232, 231, 230), (3, 230, 231, 4), (278, 279, 280, 277), (282, 278, 277, 281), (284, 282, 281, 283), (286, 284, 283, 285), (288, 286, 285, 287), (290, 288, 287, 289), (292, 290, 289, 291), (294, 292, 291, 293), (296, 294, 293, 295), (298, 296, 295, 297), (300, 298, 297, 299), (302, 300, 299, 301), (304, 302, 301, 303), (306, 304, 303, 305), (308, 306, 305, 307), (310, 308, 307, 309), (312, 310, 309, 311), (314, 312, 311, 313), (316, 314, 313, 315), (318, 316, 315, 317), (320, 318, 317, 319), (322, 320, 319, 321), (324, 322, 321, 323), (279, 324, 323, 280), (184, 279, 278, 181)])
me_cylinder_001.polygons.foreach_set('use_smooth', [True] * 336)
_uv = me_cylinder_001.uv_layers.new(name='UVMap')
_uv.uv.foreach_set('vector', [0.0, 0.0, 0.0, 0.0, 0.0, 0.0, 0.0, 0.0, 0.0, 0.0, 0.0, 0.0, 0.0, 0.0, 0.0, 0.0, 0.0, 0.0, 0.0, 0.0, 0.0, 0.0, 0.0, 0.0, 0.0, 0.0, 0.0, 0.0, 0.0, 0.0, 0.0, 0.0, 0.0, 0.0, 0.0, 0.0, 0.0, 0.0, 0.0, 0.0, 0.0, 0.0, 0.0, 0.0, 0.0, 0.0, 0.0, 0.0, 0.0, 0.0, 0.0, 0.0, 0.0, 0.0, 0.0, 0.0, 0.0, 0.0, 0.0, 0.0, 0.0, 0.0, 0.0, 0.0, 0.0, 0.0, 0.0, 0.0, 0.0, 0.0, 0.0, 0.0, 0.0, 0.0, 0.0, 0.0, 0.0, 0.0, 0.0, 0.0, 0.0, 0.0, 0.0, 0.0, 0.0, 0.0, 0.0, 0.0, 0.0, 0.0, 0.0, 0.0, 0.0, 0.0, 0.0, 0.0, 0.0, 0.0, 0.0, 0.0, 0.0, 0.0, 0.0, 0.0, 0.0, 0.0, 0.0, 0.0, 0.0, 0.0, 0.0, 0.0, 0.0, 0.0, 0.0, 0.0, 0.0, 0.0, 0.0, 0.0, 0.0, 0.0, 0.0, 0.0, 0.0, 0.0, 0.0, 0.0, 0.0, 0.0, 0.0, 0.0, 0.0, 0.0, 0.0, 0.0, 0.0, 0.0, 0.0, 0.0, 0.0, 0.0, 0.0, 0.0, 0.0, 0.0, 0.0, 0.0, 0.0, 0.0, 0.0, 0.0, 0.0, 0.0, 0.0, 0.0, 0.0, 0.0, 0.0, 0.0, 0.0, 0.0, 0.0, 0.0, 0.0, 0.0, 0.0, 0.0, 0.0, 0.0, 0.0, 0.0, 0.0, 0.0, 0.0, 0.0, 0.0, 0.0, 0.0, 0.0, 0.0, 0.0, 0.0, 0.0, 0.0, 0.0, 0.0, 0.0, 0.0, 0.0, 0.0, 0.0, 0.0, 0.0, 0.0, 0.0, 0.0, 0.0, 0.0, 0.0, 0.0, 0.0, 0.0, 0.0, 0.0, 0.0, 0.0, 0.0, 0.0, 0.0, 0.0, 0.0, 0.0, 0.0, 0.0, 0.0, 0.0, 0.0, 0.0, 0.0, 0.0, 0.0, 0.0, 0.0, 0.0, 0.0, 0.0, 0.0, 0.0, 0.0, 0.0, 0.0, 0.0, 0.0, 0.0, 0.0, 0.0, 0.0, 0.0, 0.0, 0.0, 0.0, 0.0, 0.0, 0.0, 0.0, 0.0, 0.0, 0.0, 0.0, 0.0, 0.0, 0.0, 0.0, 0.0, 0.0, 0.0, 0.0, 0.0, 0.0, 0.0, 0.0, 0.0, 0.0, 0.0, 0.0, 0.0, 0.0, 0.0, 0.0, 0.0, 0.0, 0.0, 0.0, 0.0, 0.0, 0.0, 0.0, 0.0, 0.0, 0.0, 0.0, 0.0, 0.0, 0.0, 0.0, 0.0, 0.0, 0.0, 0.0, 0.0, 0.0, 0.0, 0.0, 0.0, 0.0, 0.0, 0.0, 0.0, 0.0, 0.0, 0.0, 0.0, 0.0, 0.0, 0.0, 0.0, 0.0, 0.0, 0.0, 0.0, 0.0, 0.0, 0.0, 0.0, 0.0, 0.0, 0.0, 0.0, 0.0, 0.0, 0.0, 0.0, 0.0, 0.0, 0.0, 0.0, 0.0, 0.0, 0.0, 0.0, 0.0, 0.0, 0.0, 0.0, 0.0, 0.0, 0.0, 0.0, 0.0, 0.0, 0.0, 0.0, 0.0, 0.0, 0.0, 0.0, 0.0, 0.0, 0.0, 0.0, 0.0, 0.0, 0.0, 0.0, 0.0, 0.0, 0.0, 0.0, 0.0, 0.0, 0.0, 0.0, 0.0, 0.0, 0.0, 0.0, 0.0, 0.0, 0.0, 0.0, 0.0, 0.0, 0.0, 0.0, 0.0, 0.0, 0.0, 0.0, 0.0, 0.0, 0.0, 0.0, 0.0, 0.0, 0.0, 0.0, 0.0, 0.0, 0.0, 0.0, 0.0, 0.0, 0.0, 0.0, 0.0, 0.0, 0.0, 0.0, 0.0, 0.0, 0.0, 0.0, 0.0, 0.0, 0.0, 0.0, 0.0, 0.0, 0.0, 0.0, 0.0, 0.0, 0.0, 0.0, 0.0, 0.0, 0.0, 0.0, 0.0, 0.0, 0.0, 0.0, 0.0, 0.0, 0.0, 0.0, 0.0, 0.0, 0.0, 0.0, 0.0, 0.0, 0.0, 0.0, 0.0, 0.0, 0.0, 0.0, 0.0, 0.0, 0.0, 0.0, 0.0, 0.0, 0.0, 0.0, 0.0, 0.0, 0.0, 0.0, 0.0, 0.0, 0.0, 0.0, 0.0, 0.0, 0.0, 0.0, 0.0, 0.0, 0.0, 0.0, 0.0, 0.0, 0.0, 0.0, 0.0, 0.0, 0.0, 0.0, 0.0, 0.0, 0.0, 0.0, 0.0, 0.0, 0.0, 0.0, 0.0, 0.0, 0.0, 0.0, 0.0, 0.0, 0.0, 0.0, 0.0, 0.0, 0.0, 0.0, 0.0, 0.0, 0.0, 0.0, 0.0, 0.0, 0.0, 0.0, 0.0, 0.0, 0.0, 0.0, 0.0, 0.0, 0.0, 0.0, 0.0, 0.0, 0.0, 0.0, 0.0, 0.0, 0.0, 0.0, 0.0, 0.0, 0.0, 0.0, 0.0, 0.0, 0.0, 0.0, 0.0, 0.0, 0.0, 0.0, 0.0, 0.0, 0.0, 0.0, 0.0, 0.0, 0.0, 0.0, 0.0, 0.0, 0.0, 0.0, 0.0, 0.0, 0.0, 0.0, 0.0, 0.0, 0.0, 0.0, 0.0, 0.0, 0.0, 0.0, 0.0, 0.0, 0.0, 0.0, 0.0, 0.0, 0.0, 0.0, 0.0, 0.0, 0.0, 0.0, 0.0, 0.0, 0.0, 0.0, 0.0, 0.0, 0.0, 0.0, 0.0, 0.0, 0.0, 0.0, 0.0, 0.0, 0.0, 0.0, 0.0, 0.0, 0.0, 0.0, 0.0, 0.0, 0.0, 0.0, 0.0, 0.0, 0.0, 0.0, 0.0, 0.0, 0.0, 0.0, 0.0, 0.0, 0.0, 0.0, 0.0, 0.0, 0.0, 0.0, 0.0, 0.0, 0.0, 0.0, 0.0, 0.0, 0.0, 0.0, 0.0, 0.0, 0.0, 0.0, 0.0, 0.0, 0.0, 0.0, 0.0, 0.0, 0.0, 0.0, 0.0, 0.0, 0.0, 0.0, 0.0, 0.0, 0.0, 0.0, 0.0, 0.0, 0.0, 0.0, 0.0, 0.0, 0.0, 0.0, 0.0, 0.0, 0.0, 0.0, 0.0, 0.0, 0.0, 0.0, 0.0, 0.0, 0.0, 0.0, 0.0, 0.0, 0.0, 0.0, 0.0, 0.0, 0.0, 0.0, 0.0, 0.0, 0.0, 0.0, 0.0, 0.0, 0.0, 0.0, 0.0, 0.0, 0.0, 0.0, 0.0, 0.0, 0.0, 0.0, 0.0, 0.0, 0.0, 0.0, 0.0, 0.0, 0.0, 0.0, 0.0, 0.0, 0.0, 0.0, 0.0, 0.0, 0.0, 0.0, 0.0, 0.0, 0.0, 0.0, 0.0, 0.0, 0.0, 0.0, 0.0, 0.0, 0.0, 0.0, 0.0, 0.0, 0.0, 0.0, 0.0, 0.0, 0.0, 0.0, 0.0, 0.0, 0.0, 0.0, 0.0, 0.0, 0.0, 0.0, 0.0, 0.0, 0.0, 0.0, 0.0, 0.0, 0.0, 0.0, 0.0, 0.0, 0.0, 0.0, 0.0, 0.0, 0.0, 0.0, 0.0, 0.0, 0.0, 0.0, 0.0, 0.0, 0.0, 0.0, 0.0, 0.0, 0.0, 0.0, 0.0, 0.0, 0.0, 0.0, 0.0, 0.0, 0.0, 0.0, 0.0, 0.0, 0.0, 0.0, 0.0, 0.0, 0.0, 0.0, 0.0, 0.0, 0.0, 0.0, 0.0, 0.0, 0.0, 0.0, 0.0, 0.0, 0.0, 0.0, 0.0, 0.0, 0.0, 0.0, 0.0, 0.0, 0.0, 0.0, 0.0, 0.0, 0.0, 0.0, 0.0, 0.0, 0.0, 0.0, 0.0, 0.0, 0.0, 0.0, 0.0, 0.0, 0.0, 0.0, 0.0, 0.0, 0.0, 0.0, 0.0, 0.0, 0.0, 0.0, 0.0, 0.0, 0.0, 0.0, 0.0, 0.0, 0.0, 0.0, 0.0, 0.0, 0.0, 0.0, 0.0, 0.0, 0.0, 0.0, 0.0, 0.0, 0.0, 0.0, 0.0, 0.0, 0.0, 0.0, 0.0, 0.0, 0.0, 0.0, 0.0, 0.0, 0.0, 0.0, 0.0, 0.0, 0.0, 0.0, 0.0, 0.0, 0.0, 0.0, 0.0, 0.0, 0.0, 0.0, 0.0, 0.0, 0.0, 0.0, 0.0, 0.0, 0.0, 0.0, 0.0, 0.0, 0.0, 0.0, 0.0, 0.0, 0.0, 0.0, 0.0, 0.0, 0.0, 0.0, 0.0, 0.0, 0.0, 0.0, 0.0, 0.0, 0.0, 0.0, 0.0, 0.0, 0.0, 0.0, 0.0, 0.0, 0.0, 0.0, 0.0, 0.0, 0.0, 0.0, 0.0, 0.0, 0.0, 0.0, 0.0, 0.0, 0.0, 0.0, 0.0, 0.0, 0.0, 0.0, 0.0, 0.0, 0.0, 0.0, 0.0, 0.0, 0.0, 0.0, 0.0, 0.0, 0.0, 0.0, 0.0, 0.0, 0.0, 0.0, 0.0, 0.0, 0.0, 0.0, 0.0, 0.0, 0.0, 0.0, 0.0, 0.0, 0.0, 0.0, 0.0, 0.0, 0.0, 0.0, 0.0, 0.0, 0.0, 0.0, 0.0, 0.0, 0.0, 0.0, 0.0, 0.0, 0.0, 0.0, 0.0, 0.0, 0.0, 0.0, 0.0, 0.0, 0.0, 0.0, 0.0, 0.0, 0.0, 0.0, 0.0, 0.0, 0.0, 0.0, 0.0, 0.0, 0.0, 0.0, 0.0, 0.0, 0.0, 0.0, 0.0, 0.0, 0.0, 0.0, 0.0, 0.0, 0.0, 0.0, 0.0, 0.0, 0.0, 0.0, 0.0, 0.0, 0.0, 0.0, 0.0, 0.0, 0.0, 0.0, 0.0, 0.0, 0.0, 0.0, 0.0, 0.0, 0.0, 0.0, 0.0, 0.0, 0.0, 0.0, 0.0, 0.0, 0.0, 0.0, 0.0, 0.0, 0.0, 0.0, 0.0, 0.0, 0.0, 0.0, 0.0, 0.0, 0.0, 0.0, 0.0, 0.0, 0.0, 0.0, 0.0, 0.0, 0.0, 0.0, 0.0, 0.0, 0.0, 0.0, 0.0, 0.0, 0.0, 0.0, 0.0, 0.0, 0.0, 0.0, 0.0, 0.0, 0.0, 0.0, 0.0, 0.0, 0.0, 0.0, 0.0, 0.0, 0.0, 0.0, 0.0, 0.0, 0.0, 0.0, 0.0, 0.0, 0.0, 0.0, 0.0, 0.0, 0.0, 0.0, 0.0, 0.0, 0.0, 0.0, 0.0, 0.0, 0.0, 0.0, 0.0, 0.0, 0.0, 0.0, 0.0, 0.0, 0.0, 0.0, 0.0, 0.0, 0.0, 0.0, 0.0, 0.0, 0.0, 0.0, 0.0, 0.0, 0.0, 0.0, 0.0, 0.0, 0.0, 0.0, 0.0, 0.0, 0.0, 0.0, 0.0, 0.0, 0.0, 0.0, 0.0, 0.0, 0.0, 0.0, 0.0, 0.0, 0.0, 0.0, 0.0, 0.0, 0.0, 0.0, 0.0, 0.0, 0.0, 0.0, 0.0, 0.0, 0.0, 0.0, 0.0, 0.0, 0.0, 0.0, 0.0, 0.0, 0.0, 0.0, 0.0, 0.0, 0.0, 0.0, 0.0, 0.0, 0.0, 0.0, 0.0, 0.0, 0.0, 0.0, 0.0, 0.0, 0.0, 0.0, 0.0, 0.0, 0.0, 0.0, 0.0, 0.0, 0.0, 0.0, 0.0, 0.0, 0.0, 0.0, 0.0, 0.0, 0.0, 0.0, 0.0, 0.0, 0.0, 0.0, 0.0, 0.0, 0.0, 0.0, 0.0, 0.0, 0.0, 0.0, 0.0, 0.0, 0.0, 0.0, 0.0, 0.0, 0.0, 0.0, 0.0, 0.0, 0.0, 0.0, 0.0, 0.0, 0.0, 0.0, 0.0, 0.0, 0.0, 0.0, 0.0, 0.0, 0.0, 0.0, 0.0, 0.0, 0.0, 0.0, 0.0, 0.0, 0.0, 0.0, 0.0, 0.0, 0.0, 0.0, 0.0, 0.0, 0.0, 0.0, 0.0, 0.0, 0.0, 0.0, 0.0, 0.0, 0.0, 0.0, 0.0, 0.0, 0.0, 0.0, 0.0, 0.0, 0.0, 0.0, 0.0, 0.0, 0.0, 0.0, 0.0, 0.0, 0.0, 0.0, 0.0, 0.0, 0.0, 0.0, 0.0, 0.0, 0.0, 0.0, 0.0, 0.0, 0.0, 0.0, 0.0, 0.0, 0.0, 0.0, 0.0, 0.0, 0.0, 0.0, 0.0, 0.0, 0.0, 0.0, 0.0, 0.0, 0.0, 0.0, 0.0, 0.0, 0.0, 0.0, 0.0, 0.0, 0.0, 0.0, 0.0, 0.0, 0.0, 0.0, 0.0, 0.0, 0.0, 0.0, 0.0, 0.0, 0.0, 0.0, 0.0, 0.0, 0.0, 0.0, 0.0, 0.0, 0.0, 0.0, 0.0, 0.0, 0.0, 0.0, 0.0, 0.0, 0.0, 0.0, 0.0, 0.0, 0.0, 0.0, 0.0, 0.0, 0.0, 0.0, 0.0, 0.0, 0.0, 0.0, 0.0, 0.0, 0.0, 0.0, 0.0, 0.0, 0.0, 0.0, 0.0, 0.0, 0.0, 0.0, 0.0, 0.0, 0.0, 0.0, 0.0, 0.0, 0.0, 0.0, 0.0, 0.0, 0.0, 0.0, 0.0, 0.0, 0.0, 0.0, 0.0, 0.0, 0.0, 0.0, 0.0, 0.0, 0.0, 0.0, 0.0, 0.0, 0.0, 0.0, 0.0, 0.0, 0.0, 0.0, 0.0, 0.0, 0.0, 0.0, 0.0, 0.0, 0.0, 0.0, 0.0, 0.0, 0.0, 0.0, 0.0, 0.0, 0.0, 0.0, 0.0, 0.0, 0.0, 0.0, 0.0, 0.0, 0.0, 0.0, 0.0, 0.0, 0.0, 0.0, 0.0, 0.0, 0.0, 0.0, 0.0, 0.0, 0.0, 0.0, 0.0, 0.0, 0.0, 0.0, 0.0, 0.0, 0.0, 0.0, 0.0, 0.0, 0.0, 0.0, 0.0, 0.0, 0.0, 0.0, 0.0, 0.0, 0.0, 0.0, 0.0, 0.0, 0.0, 0.0, 0.0, 0.0, 0.0, 0.0, 0.0, 0.0, 0.0, 0.0, 0.0, 0.0, 0.0, 0.0, 0.0, 0.0, 0.0, 0.0, 0.0, 0.0, 0.0, 0.0, 0.0, 0.0, 0.0, 0.0, 0.0, 0.0, 0.0, 0.0, 0.0, 0.0, 0.0, 0.0, 0.0, 0.0, 0.0, 0.0, 0.0, 0.0, 0.0, 0.0, 0.0, 0.0, 0.0, 0.0, 0.0, 0.0, 0.0, 0.0, 0.0, 0.0, 0.0, 0.0, 0.0, 0.0, 0.0, 0.0, 0.0, 0.0, 0.0, 0.0, 0.0, 0.0, 0.0, 0.0, 0.0, 0.0, 0.0, 0.0, 0.0, 0.0, 0.0, 0.0, 0.0, 0.0, 0.0, 0.0, 0.0, 0.0, 0.0, 0.0, 0.0, 0.0, 0.0, 0.0, 0.0, 0.0, 0.0, 0.0, 0.0, 0.0, 0.0, 0.0, 0.0, 0.0, 0.0, 0.0, 0.0, 0.0, 0.0, 0.0, 0.0, 0.0, 0.0, 0.0, 0.0, 0.0, 0.0, 0.0, 0.0, 0.0, 0.0, 0.0, 0.0, 0.0, 0.0, 0.0, 0.0, 0.0, 0.0, 0.0, 0.0, 0.0, 0.0, 0.0, 0.0, 0.0, 0.0, 0.0, 0.0, 0.0, 0.0, 0.0, 0.0, 0.0, 0.0, 0.0, 0.0, 0.0, 0.0, 0.0, 0.0, 0.0, 0.0, 0.0, 0.0, 0.0, 0.0, 0.0, 0.0, 0.0, 0.0, 0.0, 0.0, 0.0, 0.0, 0.0, 0.0, 0.0, 0.0, 0.0, 0.0, 0.0, 0.0, 0.0, 0.0, 0.0, 0.0, 0.0, 0.0, 0.0, 0.0, 0.0, 0.0, 0.0, 0.0, 0.0, 0.0, 0.0, 0.0, 0.0, 0.0, 0.0, 0.0, 0.0, 0.0, 0.0, 0.0, 0.0, 0.0, 0.0, 0.0, 0.0, 0.0, 0.0, 0.0, 0.0, 0.0, 0.0, 0.0, 0.0, 0.0, 0.0, 0.0, 0.0, 0.0, 0.0, 0.0, 0.0, 0.0, 0.0, 0.0, 0.0, 0.0, 0.0, 0.0, 0.0, 0.0, 0.0, 0.0, 0.0, 0.0, 0.0, 0.0, 0.0, 0.0, 0.0, 0.0, 0.0, 0.0, 0.0, 0.0, 0.0, 0.0, 0.0, 0.0, 0.0, 0.0, 0.0, 0.0, 0.0, 0.0, 0.0, 0.0, 0.0, 0.0, 0.0, 0.0, 0.0, 0.0, 0.0, 0.0, 0.0, 0.0, 0.0, 0.0, 0.0, 0.0, 0.0, 0.0, 0.0, 0.0, 0.0, 0.0, 0.0, 0.0, 0.0, 0.0, 0.0, 0.0, 0.0, 0.0, 0.0, 0.0, 0.0, 0.0, 0.0, 0.0, 0.0, 0.0, 0.0, 0.0, 0.0, 0.0, 0.0, 0.0, 0.0, 0.0, 0.0, 0.0, 0.0, 0.0, 0.0, 0.0, 0.0, 0.0, 0.0, 0.0, 0.0, 0.0, 0.0, 0.0, 0.0, 0.0, 0.0, 0.0, 0.0, 0.0, 0.0, 0.0, 0.0, 0.0, 0.0, 0.0, 0.0, 0.0, 0.0, 0.0, 0.0, 0.0, 0.0, 0.0, 0.0, 0.0, 0.0, 0.0, 0.0, 0.0, 0.0, 0.0, 0.0, 0.0, 0.0, 0.0, 0.0, 0.0, 0.0, 0.0, 0.0, 0.0, 0.0, 0.0, 0.0, 0.0, 0.0, 0.0, 0.0, 0.0, 0.0, 0.0, 0.0, 0.0, 0.0, 0.0, 0.0, 0.0, 0.0, 0.0, 0.0, 0.0, 0.0, 0.0, 0.0, 0.0, 0.0, 0.0, 0.0, 0.0, 0.0, 0.0, 0.0, 0.0, 0.0, 0.0, 0.0, 0.0, 0.0, 0.0, 0.0, 0.0, 0.0, 0.0, 0.0, 0.0, 0.0, 0.0, 0.0, 0.0, 0.0, 0.0, 0.0, 0.0, 0.0, 0.0, 0.0, 0.0, 0.0, 0.0, 0.0, 0.0, 0.0, 0.0, 0.0, 0.0, 0.0, 0.0, 0.0, 0.0, 0.0, 0.0, 0.0, 0.0, 0.0, 0.0, 0.0, 0.0, 0.0, 0.0, 0.0, 0.0, 0.0, 0.0, 0.0, 0.0, 0.0, 0.0, 0.0, 0.0, 0.0, 0.0, 0.0, 0.0, 0.0, 0.0, 0.0, 0.0, 0.0, 0.0, 0.0, 0.0, 0.0, 0.0, 0.0, 0.0, 0.0, 0.0, 0.0, 0.0, 0.0, 0.0, 0.0, 0.0, 0.0, 0.0, 0.0, 0.0, 0.0, 0.0, 0.0, 0.0, 0.0, 0.0, 0.0, 0.0, 0.0, 0.0, 0.0, 0.0, 0.0, 0.0, 0.0, 0.0, 0.0, 0.0, 0.0, 0.0, 0.0, 0.0, 0.0, 0.0, 0.0, 0.0, 0.0, 0.0, 0.0, 0.0, 0.0, 0.0, 0.0, 0.0, 0.0, 0.0, 0.0, 0.0, 0.0, 0.0, 0.0, 0.0, 0.0, 0.0, 0.0, 0.0, 0.0, 0.0, 0.0, 0.0, 0.0, 0.0, 0.0, 0.0, 0.0, 0.0, 0.0, 0.0, 0.0, 0.0, 0.0, 0.0, 0.0, 0.0, 0.0, 0.0, 0.0, 0.0, 0.0, 0.0, 0.0, 0.0, 0.0, 0.0, 0.0, 0.0, 0.0, 0.0, 0.0, 0.0, 0.0, 0.0, 0.0, 0.0, 0.0, 0.0, 0.0, 0.0, 0.0, 0.0, 0.0, 0.0, 0.0, 0.0, 0.0, 0.0, 0.0, 0.0, 0.0, 0.0, 0.0, 0.0, 0.0, 0.0, 0.0, 0.0, 0.0, 0.0, 0.0, 0.0, 0.0, 0.0, 0.0, 0.0, 0.0, 0.0, 0.0, 0.0, 0.0, 0.0, 0.0, 0.0, 0.0, 0.0, 0.0, 0.0, 0.0, 0.0, 0.0, 0.0, 0.0, 0.0, 0.0, 0.0, 0.0, 0.0, 0.0, 0.0, 0.0, 0.0, 0.0, 0.0, 0.0, 0.0, 0.0, 0.0, 0.0, 0.0, 0.0, 0.0, 0.0, 0.0, 0.0, 0.0, 0.0, 0.0, 0.0, 0.0, 0.0, 0.0, 0.0, 0.0, 0.0, 0.0, 0.0, 0.0, 0.0, 0.0, 0.0, 0.0, 0.0, 0.0, 0.0, 0.0, 0.0, 0.0, 0.0, 0.0, 0.0, 0.0, 0.0, 0.0, 0.0, 0.0, 0.0, 0.0, 0.0, 0.0, 0.0, 0.0, 0.0, 0.0, 0.0, 0.0, 0.0, 0.0, 0.0, 0.0, 0.0, 0.0, 0.0, 0.0, 0.0, 0.0, 0.0, 0.0, 0.0, 0.0, 0.0, 0.0, 0.0, 0.0, 0.0, 0.0, 0.0, 0.0, 0.0, 0.0, 0.0, 0.0, 0.0, 0.0, 0.0, 0.0, 0.0, 0.0, 0.0, 0.0, 0.0, 0.0, 0.0, 0.0, 0.0, 0.0, 0.0, 0.0, 0.0, 0.0, 0.0, 0.0, 0.0, 0.0, 0.0, 0.0, 0.0, 0.0, 0.0, 0.0, 0.0, 0.0, 0.0, 0.0, 0.0, 0.0, 0.0, 0.0, 0.0, 0.0, 0.0, 0.0, 0.0, 0.0, 0.0, 0.0, 0.0, 0.0, 0.0, 0.0, 0.0, 0.0, 0.0, 0.0, 0.0, 0.0, 0.0, 0.0, 0.0, 0.0, 0.0, 0.0, 0.0, 0.0, 0.0, 0.0, 0.0, 0.0, 0.0, 0.0, 0.0, 0.0, 0.0, 0.0, 0.0, 0.0, 0.0, 0.0, 0.0, 0.0, 0.0, 0.0, 0.0, 0.0, 0.0, 0.0, 0.0, 0.0, 0.0, 0.0, 0.0, 0.0, 0.0, 0.0, 0.0, 0.0, 0.0, 0.0, 0.0, 0.0, 0.0, 0.0, 0.0, 0.0, 0.0, 0.0, 0.0, 0.0, 0.0, 0.0, 0.0, 0.0, 0.0, 0.0, 0.0, 0.0, 0.0, 0.0, 0.0, 0.0, 0.0, 0.0, 0.0, 0.0, 0.0, 0.0, 0.0, 0.0, 0.0, 0.0, 0.0, 0.0, 0.0, 0.0, 0.0, 0.0, 0.0, 0.0, 0.0, 0.0, 0.0, 0.0, 0.0, 0.0, 0.0, 0.0, 0.0, 0.0, 0.0, 0.0, 0.0, 0.0, 0.0, 0.0, 0.0, 0.0, 0.0, 0.0, 0.0, 0.0, 0.0, 0.0, 0.0, 0.0, 0.0, 0.0, 0.0, 0.0, 0.0, 0.0, 0.0, 0.0, 0.0, 0.0, 0.0, 0.0, 0.0, 0.0, 0.0, 0.0, 0.0, 0.0, 0.0, 0.0, 0.0, 0.0, 0.0, 0.0, 0.0, 0.0, 0.0, 0.0, 0.0, 0.0, 0.0, 0.0, 0.0, 0.0, 0.0, 0.0, 0.0, 0.0, 0.0, 0.0, 0.0, 0.0, 0.0, 0.0, 0.0, 0.0, 0.0, 0.0, 0.0, 0.0, 0.0, 0.0, 0.0, 0.0, 0.0, 0.0, 0.0, 0.0, 0.0, 0.0, 0.0, 0.0, 0.0, 0.0, 0.0, 0.0, 0.0, 0.0, 0.0, 0.0, 0.0, 0.0, 0.0, 0.0, 0.0, 0.0, 0.0, 0.0, 0.0, 0.0, 0.0, 0.0, 0.0, 0.0, 0.0, 0.0, 0.0, 0.0, 0.0, 0.0, 0.0, 0.0, 0.0, 0.0, 0.0, 0.0, 0.0, 0.0, 0.0, 0.0, 0.0, 0.0, 0.0, 0.0, 0.0, 0.0, 0.0, 0.0, 0.0, 0.0, 0.0, 0.0, 0.0, 0.0, 0.0, 0.0, 0.0, 0.0, 0.0, 0.0, 0.0, 0.0, 0.0, 0.0, 0.0, 0.0, 0.0, 0.0, 0.0, 0.0, 0.0, 0.0, 0.0, 0.0, 0.0, 0.0, 0.0, 0.0, 0.0, 0.0, 0.0, 0.0, 0.0, 0.0, 0.0, 0.0, 0.0, 0.0, 0.0, 0.0, 0.0, 0.0, 0.0, 0.0, 0.0, 0.0, 0.0, 0.0, 0.0, 0.0, 0.0, 0.0, 0.0, 0.0, 0.0, 0.0, 0.0, 0.0, 0.0, 0.0, 0.0, 0.0, 0.0, 0.0, 0.0, 0.0, 0.0, 0.0, 0.0, 0.0, 0.0, 0.0, 0.0, 0.0, 0.0, 0.0, 0.0, 0.0, 0.0, 0.0, 0.0, 0.0, 0.0, 0.0, 0.0, 0.0, 0.0, 0.0, 0.0, 0.0, 0.0, 0.0, 0.0, 0.0, 0.0, 0.0, 0.0, 0.0, 0.0, 0.0, 0.0, 0.0, 0.0, 0.0, 0.0, 0.0, 0.0, 0.0, 0.0, 0.0, 0.0, 0.0, 0.0, 0.0, 0.0, 0.0, 0.0, 0.0, 0.0, 0.0, 0.0, 0.0, 0.0, 0.0, 0.0, 0.0, 0.0, 0.0, 0.0, 0.0, 0.0, 0.0, 0.0, 0.0, 0.0, 0.0, 0.0, 0.0, 0.0, 0.0, 0.0, 0.0, 0.0, 0.0, 0.0, 0.0, 0.0, 0.0, 0.0, 0.0, 0.0, 0.0, 0.0, 0.0, 0.0, 0.0, 0.0, 0.0, 0.0, 0.0, 0.0, 0.0, 0.0, 0.0, 0.0, 0.0, 0.0, 0.0, 0.0, 0.0, 0.0, 0.0, 0.0, 0.0, 0.0, 0.0, 0.0, 0.0, 0.0, 0.0, 0.0, 0.0, 0.0, 0.0, 0.0, 0.0, 0.0, 0.0, 0.0, 0.0, 0.0, 0.0, 0.0, 0.0, 0.0, 0.0, 0.0, 0.0, 0.0, 0.0, 0.0, 0.0, 0.0, 0.0, 0.0, 0.0, 0.0, 0.0, 0.0, 0.0, 0.0, 0.0, 0.0, 0.0, 0.0, 0.0, 0.0, 0.0, 0.0, 0.0, 0.0, 0.0, 0.0, 0.0, 0.0, 0.0])
me_cylinder_001.update()
me_cylinder_002 = bpy.data.meshes.new('Cylinder.002')
me_cylinder_002.from_pydata([(0.0, 1.125, 0.0625), (0.0, -1.125, 0.0625), (-0.2912, -1.087, 0.0625), (-0.5625, -0.9743, 0.0625), (-0.7955, -0.7955, 0.0625), (-0.9743, -0.5625, 0.0625), (-1.087, -0.2912, 0.0625), (-1.125, 0.0, 0.0625), (-1.087, 0.2912, 0.0625), (-0.9743, 0.5625, 0.0625), (-0.7955, 0.7955, 0.0625), (-0.5625, 0.9743, 0.0625), (-0.2912, 1.087, 0.0625), (3.196e-09, 1.3, 1.312), (3.196e-09, -1.3, 1.312), (-0.3365, -1.256, 1.312), (-0.65, -1.126, 1.312), (-0.9192, -0.9192, 1.312), (-1.126, -0.65, 1.312), (-1.256, -0.3365, 1.312), (-1.3, -2.1e-10, 1.312), (-1.256, 0.3365, 1.312), (-1.126, 0.65, 1.312), (-0.9192, 0.9192, 1.312), (-0.65, 1.126, 1.312), (-0.3365, 1.256, 1.312), (-1.014e-08, 0.125, 5.912), (-1.014e-08, -0.125, 5.912), (-0.0625, -0.1083, 5.912), (-0.1083, -0.0625, 5.912), (-0.125, -1.601e-08, 5.912), (-0.1083, 0.0625, 5.912), (-0.0625, 0.1083, 5.912), (-0.2121, 0.2121, 5.6), (-0.3359, 0.3359, 5.287), (-0.4596, 0.4596, 4.975), (-0.325, 0.5629, 4.975), (-0.2375, 0.4114, 5.287), (-0.15, 0.2598, 5.6), (-0.15, -0.2598, 5.6), (-0.2375, -0.4114, 5.287), (-0.325, -0.5629, 4.975), (-0.4596, -0.4596, 4.975), (-0.3359, -0.3359, 5.287), (-0.2121, -0.2121, 5.6), (-0.1682, 0.6279, 4.975), (-0.1229, 0.4588, 5.287), (-0.07765, 0.2898, 5.6), (-5.255e-09, 0.3, 5.6), (-0.5629, -0.325, 4.975), (-0.4114, -0.2375, 5.287), (-0.2598, -0.15, 5.6), (-0.6279, -0.1682, 4.975), (-0.4588, -0.1229, 5.287), (-0.2898, -0.07765, 5.6), (-0.65, -1.076e-08, 4.975), (-0.475, -1.251e-08, 5.287), (-0.3, -1.426e-08, 5.6), (-0.6279, 0.1682, 4.975), (-0.4588, 0.1229, 5.287), (-0.2898, 0.07765, 5.6), (-5.255e-09, -0.3, 5.6), (-0.5629, 0.325, 4.975), (-0.4114, 0.2375, 5.287), (-0.2598, 0.15, 5.6), (-0.1682, -0.6279, 4.975), (-0.1229, -0.4588, 5.287), (-0.07765, -0.2898, 5.6), (5.557e-08, -2.111e-08, 6.013), (-0.04511, 0.07814, 5.954), (-0.02428, 0.04206, 5.988), (-0.04206, 0.02428, 5.988), (-0.07814, 0.04511, 5.954), (3.382e-08, -0.04856, 5.988), (3.398e-08, 0.04856, 5.988), (-0.07814, -0.04511, 5.954), (-0.04206, -0.02428, 5.988), (-0.02428, -0.04206, 5.988), (-0.04511, -0.07814, 5.954), (-0.04856, -1.893e-08, 5.988), (-0.09023, -1.744e-08, 5.954), (-1.256, 0.3365, 3.312), (-1.126, 0.65, 3.312), (-0.3365, -1.256, 3.312), (-0.9192, 0.9192, 3.312), (-0.65, -1.126, 3.312), (-0.65, 1.126, 3.312), (-0.9192, -0.9192, 3.312), (-0.3365, 1.256, 3.312), (-1.126, -0.65, 3.312), (-1.256, -0.3365, 3.312), (-1.3, -2.1e-10, 3.312), (3.196e-09, 1.3, 3.362), (3.31e-09, 1.291, 3.411), (3.31e-09, -1.291, 3.411), (3.196e-09, -1.3, 3.362), (-0.3342, -1.247, 3.411), (-0.3365, -1.256, 3.362), (-0.6456, -1.118, 3.411), (-0.65, -1.126, 3.362), (-0.9131, -0.9131, 3.411), (-0.9192, -0.9192, 3.362), (-1.118, -0.6456, 3.411), (-1.126, -0.65, 3.362), (-1.247, -0.3342, 3.411), (-1.256, -0.3365, 3.362), (-1.291, -3.719e-10, 3.411), (-1.3, -2.1e-10, 3.362), (-1.247, 0.3342, 3.411), (-1.256, 0.3365, 3.362), (-1.118, 0.6456, 3.411), (-1.126, 0.65, 3.362), (-0.9131, 0.9131, 3.411), (-0.9192, 0.9192, 3.362), (-0.6456, 1.118, 3.411), (-0.65, 1.126, 3.362), (-0.3342, 1.247, 3.411), (-0.3365, 1.256, 3.362), (-1.3, -1.45e-10, 1.262), (-1.296, -1.102e-10, 1.213), (-1.252, 0.3355, 1.213), (-1.256, 0.3365, 1.262), (-1.123, 0.6482, 1.213), (-1.126, 0.65, 1.262), (-0.3355, -1.252, 1.213), (-0.3365, -1.256, 1.262), (-0.9166, 0.9166, 1.213), (-0.9192, 0.9192, 1.262), (-0.6482, -1.123, 1.213), (-0.65, -1.126, 1.262), (-0.6482, 1.123, 1.213), (-0.65, 1.126, 1.262), (-0.9166, -0.9166, 1.213), (-0.9192, -0.9192, 1.262), (-0.3355, 1.252, 1.213), (-0.3365, 1.256, 1.262), (-1.123, -0.6482, 1.213), (-1.126, -0.65, 1.262), (-1.252, -0.3355, 1.213), (-1.256, -0.3365, 1.262), (9.3e-09, 0.8337, 4.639), (9.072e-09, 0.8128, 4.684), (9.072e-09, -0.8128, 4.684), (9.3e-09, -0.8337, 4.639), (-0.2104, -0.7851, 4.684), (-0.2158, -0.8053, 4.639), (-0.4064, -0.7039, 4.684), (-0.4169, -0.722, 4.639), (-0.5747, -0.5747, 4.684), (-0.5895, -0.5895, 4.639), (-0.7039, -0.4064, 4.684), (-0.722, -0.4169, 4.639), (-0.7851, -0.2104, 4.684), (-0.8053, -0.2158, 4.639), (-0.8128, -9.14e-09, 4.684), (-0.8337, -8.855e-09, 4.639), (-0.7851, 0.2104, 4.684), (-0.8053, 0.2158, 4.639), (-0.7039, 0.4064, 4.684), (-0.722, 0.4169, 4.639), (-0.5747, 0.5747, 4.684), (-0.5895, 0.5895, 4.639), (-0.4064, 0.7039, 4.684), (-0.4169, 0.722, 4.639), (-0.2104, 0.7851, 4.684), (-0.2158, 0.8053, 4.639), (3.196e-09, 1.3, 3.312), (-3.651e-10, 0.475, 5.287), (4.525e-09, 0.65, 4.975), (4.525e-09, -0.65, 4.975), (-3.651e-10, -0.475, 5.287), (1.213e-08, 0.09023, 5.954), (1.216e-08, -0.09023, 5.954), (3.196e-09, -1.3, 3.312), (2.327e-09, 1.3, 1.262), (1.852e-09, 1.296, 1.213), (1.852e-09, -1.296, 1.213), (2.327e-09, -1.3, 1.262)], [], [(139, 19, 20, 118), (8, 120, 122, 9), (1, 176, 124, 2), (9, 122, 126, 10), (2, 124, 128, 3), (10, 126, 130, 11), (3, 128, 132, 4), (11, 130, 134, 12), (4, 132, 136, 5), (12, 134, 175, 0), (5, 136, 138, 6), (121, 21, 22, 123), (177, 14, 15, 125), (144, 65, 41, 146), (160, 35, 36, 162), (146, 41, 42, 148), (162, 36, 45, 164), (148, 42, 49, 150), (150, 49, 52, 152), (152, 52, 55, 154), (154, 55, 58, 156), (156, 58, 62, 158), (142, 169, 65, 144), (158, 62, 35, 160), (87, 101, 103, 89), (88, 117, 92, 166), (89, 103, 105, 90), (90, 105, 107, 91), (91, 107, 109, 81), (81, 109, 111, 82), (173, 95, 97, 83), (82, 111, 113, 84), (83, 97, 99, 85), (84, 113, 115, 86), (85, 99, 101, 87), (86, 115, 117, 88), (28, 29, 44), (39, 28, 44), (32, 26, 47), (29, 30, 54), (54, 30, 57), (51, 29, 54), (30, 31, 60), (27, 28, 67), (33, 31, 32), (47, 26, 48), (44, 29, 51), (38, 32, 47), (96, 145, 147, 98), (65, 66, 40, 41), (66, 67, 39, 40), (110, 159, 161, 112), (62, 63, 34, 35), (63, 64, 33, 34), (94, 143, 145, 96), (169, 170, 66, 65), (170, 61, 67, 66), (108, 157, 159, 110), (58, 59, 63, 62), (59, 60, 64, 63), (106, 155, 157, 108), (55, 56, 59, 58), (56, 57, 60, 59), (104, 153, 155, 106), (52, 53, 56, 55), (53, 54, 57, 56), (102, 151, 153, 104), (49, 50, 53, 52), (50, 51, 54, 53), (164, 45, 168, 141), (116, 165, 140, 93), (45, 46, 167, 168), (46, 47, 48, 167), (100, 149, 151, 102), (42, 43, 50, 49), (43, 44, 51, 50), (114, 163, 165, 116), (36, 37, 46, 45), (37, 38, 47, 46), (98, 147, 149, 100), (41, 40, 43, 42), (40, 39, 44, 43), (112, 161, 163, 114), (35, 34, 37, 36), (34, 33, 38, 37), (71, 68, 70), (57, 30, 60), (60, 31, 64), (61, 27, 67), (67, 28, 39), (31, 33, 64), (33, 32, 38), (77, 68, 76), (79, 68, 71), (70, 68, 74), (73, 68, 77), (76, 68, 79), (29, 75, 80, 30), (75, 76, 79, 80), (27, 172, 78, 28), (172, 73, 77, 78), (32, 69, 171, 26), (69, 70, 74, 171), (30, 80, 72, 31), (80, 79, 71, 72), (28, 78, 75, 29), (78, 77, 76, 75), (31, 72, 69, 32), (72, 71, 70, 69), (20, 91, 81, 21), (19, 90, 91, 20), (18, 89, 90, 19), (25, 88, 166, 13), (17, 87, 89, 18), (24, 86, 88, 25), (16, 85, 87, 17), (23, 84, 86, 24), (15, 83, 85, 16), (22, 82, 84, 23), (14, 173, 83, 15), (21, 81, 82, 22), (118, 20, 21, 121), (137, 18, 19, 139), (135, 25, 13, 174), (133, 17, 18, 137), (131, 24, 25, 135), (129, 16, 17, 133), (127, 23, 24, 131), (125, 15, 16, 129), (123, 22, 23, 127), (7, 119, 120, 8), (6, 138, 119, 7), (97, 95, 94, 96), (99, 97, 96, 98), (101, 99, 98, 100), (103, 101, 100, 102), (105, 103, 102, 104), (107, 105, 104, 106), (109, 107, 106, 108), (111, 109, 108, 110), (113, 111, 110, 112), (115, 113, 112, 114), (117, 115, 114, 116), (92, 117, 116, 93), (139, 118, 119, 138), (137, 139, 138, 136), (135, 174, 175, 134), (133, 137, 136, 132), (131, 135, 134, 130), (129, 133, 132, 128), (127, 131, 130, 126), (125, 129, 128, 124), (123, 127, 126, 122), (177, 125, 124, 176), (121, 123, 122, 120), (118, 121, 120, 119), (145, 143, 142, 144), (147, 145, 144, 146), (149, 147, 146, 148), (151, 149, 148, 150), (153, 151, 150, 152), (155, 153, 152, 154), (157, 155, 154, 156), (159, 157, 156, 158), (161, 159, 158, 160), (163, 161, 160, 162), (165, 163, 162, 164), (140, 165, 164, 141)])
me_cylinder_002.polygons.foreach_set('use_smooth', [True] * 168)
_uv = me_cylinder_002.uv_layers.new(name='UVMap')
_uv.uv.foreach_set('vector', [0.2465, 0.924, 0.2563, 0.9237, 0.2563, 0.99, 0.2465, 0.99, 0.01121, 0.9322, 0.2368, 0.9243, 0.2368, 0.8587, 0.01121, 0.8745, 0.01121, 0.6462, 0.2368, 0.5979, 0.2368, 0.6631, 0.01121, 0.7028, 0.01121, 0.8745, 0.2368, 0.8587, 0.2368, 0.7933, 0.01121, 0.8169, 0.01121, 0.7028, 0.2368, 0.6631, 0.2368, 0.7282, 0.01121, 0.7598, 0.01121, 0.8169, 0.2368, 0.7933, 0.2368, 0.728, 0.01121, 0.7596, 0.01121, 0.7598, 0.2368, 0.7282, 0.2368, 0.7934, 0.01121, 0.8171, 0.01121, 0.7596, 0.2368, 0.728, 0.2368, 0.663, 0.01121, 0.7024, 0.01121, 0.8171, 0.2368, 0.7934, 0.2368, 0.8588, 0.01121, 0.8746, 0.01121, 0.7024, 0.2368, 0.663, 0.2368, 0.5979, 0.01121, 0.6457, 0.01121, 0.8746, 0.2368, 0.8588, 0.2368, 0.9244, 0.01121, 0.9323, 0.2465, 0.924, 0.2563, 0.9237, 0.2563, 0.8574, 0.2465, 0.8581, 0.2465, 0.5961, 0.2563, 0.5943, 0.2563, 0.6599, 0.2465, 0.6615, 0.798, 0.691, 0.8329, 0.7476, 0.8625, 0.7311, 0.8348, 0.6722, 0.8742, 0.6584, 0.8952, 0.7188, 0.8646, 0.7317, 0.8366, 0.6733, 0.8348, 0.6722, 0.8625, 0.7311, 0.8933, 0.7182, 0.8726, 0.6576, 0.8366, 0.6733, 0.8646, 0.7317, 0.8353, 0.7483, 0.8002, 0.6925, 0.8726, 0.6576, 0.8933, 0.7182, 0.925, 0.7091, 0.9113, 0.647, 0.9113, 0.647, 0.925, 0.7091, 0.9573, 0.7037, 0.9505, 0.6408, 0.9505, 0.6408, 0.9573, 0.7037, 0.9908, 0.7019, 0.9908, 0.6388, 0.9908, 0.639, 0.9908, 0.702, 0.9591, 0.7039, 0.9519, 0.6412, 0.9519, 0.6412, 0.9591, 0.7039, 0.9268, 0.7095, 0.9128, 0.6477, 0.7638, 0.7151, 0.806, 0.7685, 0.8329, 0.7476, 0.798, 0.691, 0.9128, 0.6477, 0.9268, 0.7095, 0.8952, 0.7188, 0.8742, 0.6584, 0.7927, 0.3914, 0.7957, 0.4011, 0.8595, 0.3856, 0.8572, 0.3752, 0.6682, 0.4392, 0.6728, 0.4496, 0.6135, 0.48, 0.6083, 0.4702, 0.8572, 0.3752, 0.8595, 0.3856, 0.9245, 0.3761, 0.924, 0.366, 0.924, 0.366, 0.9245, 0.3761, 0.9908, 0.373, 0.9908, 0.3632, 0.9908, 0.3633, 0.9908, 0.3731, 0.9257, 0.3763, 0.924, 0.366, 0.924, 0.366, 0.9257, 0.3763, 0.8605, 0.3857, 0.8582, 0.3753, 0.6083, 0.4702, 0.6135, 0.48, 0.6733, 0.4484, 0.6682, 0.4392, 0.8582, 0.3753, 0.8605, 0.3857, 0.7963, 0.4013, 0.7933, 0.3915, 0.6682, 0.4392, 0.6733, 0.4484, 0.7336, 0.4222, 0.7301, 0.4127, 0.7933, 0.3915, 0.7963, 0.4013, 0.7337, 0.4228, 0.7301, 0.4127, 0.7301, 0.4127, 0.7336, 0.4222, 0.7957, 0.4011, 0.7927, 0.3914, 0.7301, 0.4127, 0.7337, 0.4228, 0.6728, 0.4496, 0.6682, 0.4392, 0.9652, 0.9217, 0.9777, 0.9169, 0.9436, 0.852, 0.9293, 0.8587, 0.9652, 0.9217, 0.9436, 0.852, 0.9652, 0.9217, 0.9546, 0.9302, 0.9178, 0.867, 0.9777, 0.9169, 0.9908, 0.9156, 0.9741, 0.8442, 0.9741, 0.8442, 0.9908, 0.9156, 0.9908, 0.8432, 0.9587, 0.8471, 0.9777, 0.9169, 0.9741, 0.8442, 0.9908, 0.9156, 0.9777, 0.9169, 0.976, 0.8442, 0.9546, 0.9302, 0.9652, 0.9217, 0.9159, 0.8673, 0.9455, 0.8519, 0.9777, 0.9169, 0.9652, 0.9217, 0.9178, 0.867, 0.9546, 0.9302, 0.9044, 0.8774, 0.9436, 0.852, 0.9777, 0.9169, 0.9587, 0.8471, 0.9312, 0.8586, 0.9652, 0.9217, 0.9178, 0.867, 0.6774, 0.457, 0.7932, 0.6824, 0.8309, 0.6634, 0.737, 0.4311, 0.8329, 0.7476, 0.8734, 0.808, 0.8949, 0.795, 0.8625, 0.7311, 0.8734, 0.808, 0.9159, 0.8673, 0.9293, 0.8587, 0.8949, 0.795, 0.8623, 0.3951, 0.9107, 0.6385, 0.8712, 0.6494, 0.7991, 0.4105, 0.9268, 0.7095, 0.9432, 0.7777, 0.9197, 0.7849, 0.8952, 0.7188, 0.9432, 0.7777, 0.9606, 0.8471, 0.9455, 0.8519, 0.9197, 0.7849, 0.6181, 0.4886, 0.7573, 0.7072, 0.7932, 0.6824, 0.6774, 0.457, 0.806, 0.7685, 0.8545, 0.8238, 0.8734, 0.808, 0.8329, 0.7476, 0.8545, 0.8238, 0.9044, 0.8774, 0.9159, 0.8673, 0.8734, 0.808, 0.9266, 0.3858, 0.9509, 0.6319, 0.9107, 0.6385, 0.8623, 0.3951, 0.9591, 0.7039, 0.9673, 0.7733, 0.9432, 0.7777, 0.9268, 0.7095, 0.9673, 0.7733, 0.976, 0.8442, 0.9606, 0.8471, 0.9432, 0.7777, 0.9908, 0.3827, 0.9908, 0.6296, 0.9509, 0.6319, 0.9266, 0.3858, 0.9908, 0.702, 0.9908, 0.7719, 0.9673, 0.7733, 0.9591, 0.7039, 0.9908, 0.7719, 0.9908, 0.8433, 0.976, 0.8442, 0.9673, 0.7733, 0.9254, 0.3857, 0.9496, 0.6315, 0.9908, 0.6295, 0.9908, 0.3825, 0.9573, 0.7037, 0.9653, 0.7732, 0.9908, 0.7717, 0.9908, 0.7019, 0.9653, 0.7732, 0.9741, 0.8442, 0.9908, 0.8432, 0.9908, 0.7717, 0.8613, 0.395, 0.9093, 0.6378, 0.9496, 0.6315, 0.9254, 0.3857, 0.925, 0.7091, 0.9412, 0.7776, 0.9653, 0.7732, 0.9573, 0.7037, 0.9412, 0.7776, 0.9587, 0.8471, 0.9741, 0.8442, 0.9653, 0.7732, 0.8002, 0.6925, 0.8353, 0.7483, 0.806, 0.7685, 0.7638, 0.7151, 0.677, 0.4583, 0.7952, 0.684, 0.7573, 0.7072, 0.6181, 0.4886, 0.8353, 0.7483, 0.8757, 0.808, 0.8545, 0.8238, 0.806, 0.7685, 0.8757, 0.808, 0.9178, 0.867, 0.9044, 0.8774, 0.8545, 0.8238, 0.7984, 0.4102, 0.8697, 0.6485, 0.9093, 0.6378, 0.8613, 0.395, 0.8933, 0.7182, 0.9176, 0.7848, 0.9412, 0.7776, 0.925, 0.7091, 0.9176, 0.7848, 0.9436, 0.852, 0.9587, 0.8471, 0.9412, 0.7776, 0.7372, 0.4318, 0.8326, 0.6646, 0.7952, 0.684, 0.677, 0.4583, 0.8646, 0.7317, 0.8971, 0.7951, 0.8757, 0.808, 0.8353, 0.7483, 0.8971, 0.7951, 0.9312, 0.8586, 0.9178, 0.867, 0.8757, 0.808, 0.737, 0.4311, 0.8309, 0.6634, 0.8697, 0.6485, 0.7984, 0.4102, 0.8625, 0.7311, 0.8949, 0.795, 0.9176, 0.7848, 0.8933, 0.7182, 0.8949, 0.795, 0.9293, 0.8587, 0.9436, 0.852, 0.9176, 0.7848, 0.7991, 0.4105, 0.8712, 0.6494, 0.8326, 0.6646, 0.7372, 0.4318, 0.8952, 0.7188, 0.9197, 0.7849, 0.8971, 0.7951, 0.8646, 0.7317, 0.9197, 0.7849, 0.9455, 0.8519, 0.9312, 0.8586, 0.8971, 0.7951, 0.6991, 0.6902, 0.6895, 0.695, 0.6961, 0.6864, 0.9908, 0.8433, 0.9908, 0.9156, 0.976, 0.8442, 0.976, 0.8442, 0.9777, 0.9169, 0.9606, 0.8471, 0.9044, 0.8774, 0.9546, 0.9302, 0.9159, 0.8673, 0.9159, 0.8673, 0.9652, 0.9217, 0.9293, 0.8587, 0.9777, 0.9169, 0.9455, 0.8519, 0.9606, 0.8471, 0.9455, 0.8519, 0.9652, 0.9217, 0.9312, 0.8586, 0.6964, 0.7033, 0.6895, 0.695, 0.6992, 0.6994, 0.7001, 0.6948, 0.6895, 0.695, 0.6991, 0.6902, 0.6961, 0.6864, 0.6895, 0.695, 0.6917, 0.6842, 0.692, 0.7057, 0.6895, 0.695, 0.6964, 0.7033, 0.6992, 0.6994, 0.6895, 0.695, 0.7001, 0.6948, 0.7181, 0.7078, 0.7083, 0.7035, 0.7101, 0.6948, 0.7208, 0.695, 0.7083, 0.7035, 0.6992, 0.6994, 0.7001, 0.6948, 0.7101, 0.6948, 0.7001, 0.7255, 0.6957, 0.7157, 0.7033, 0.7108, 0.7107, 0.7184, 0.6957, 0.7157, 0.692, 0.7057, 0.6964, 0.7033, 0.7033, 0.7108, 0.7108, 0.6709, 0.703, 0.6787, 0.695, 0.6738, 0.6995, 0.6634, 0.703, 0.6787, 0.6961, 0.6864, 0.6917, 0.6842, 0.695, 0.6738, 0.7208, 0.695, 0.7101, 0.6948, 0.7083, 0.6861, 0.7183, 0.682, 0.7101, 0.6948, 0.7001, 0.6948, 0.6991, 0.6902, 0.7083, 0.6861, 0.7107, 0.7184, 0.7033, 0.7108, 0.7083, 0.7035, 0.7181, 0.7078, 0.7033, 0.7108, 0.6964, 0.7033, 0.6992, 0.6994, 0.7083, 0.7035, 0.7183, 0.682, 0.7083, 0.6861, 0.703, 0.6787, 0.7108, 0.6709, 0.7083, 0.6861, 0.6991, 0.6902, 0.6961, 0.6864, 0.703, 0.6787, 0.6685, 0.99, 0.2769, 0.99, 0.2769, 0.9237, 0.6685, 0.9237, 0.6685, 0.9237, 0.2769, 0.9237, 0.2769, 0.99, 0.6685, 0.99, 0.6685, 0.8574, 0.2769, 0.8574, 0.2769, 0.9237, 0.6685, 0.9237, 0.6685, 0.6586, 0.2769, 0.6586, 0.2769, 0.5923, 0.6685, 0.5923, 0.6685, 0.7912, 0.2769, 0.7912, 0.2769, 0.8574, 0.6685, 0.8574, 0.6685, 0.7249, 0.2769, 0.7249, 0.2769, 0.6586, 0.6685, 0.6586, 0.6685, 0.7249, 0.2769, 0.7249, 0.2769, 0.7912, 0.6685, 0.7912, 0.6685, 0.7912, 0.2769, 0.7912, 0.2769, 0.7249, 0.6685, 0.7249, 0.6685, 0.6586, 0.2769, 0.6586, 0.2769, 0.7249, 0.6685, 0.7249, 0.6685, 0.8574, 0.2769, 0.8574, 0.2769, 0.7912, 0.6685, 0.7912, 0.6685, 0.5923, 0.2769, 0.5923, 0.2769, 0.6586, 0.6685, 0.6586, 0.6685, 0.9237, 0.2769, 0.9237, 0.2769, 0.8574, 0.6685, 0.8574, 0.2465, 0.99, 0.2563, 0.99, 0.2563, 0.9237, 0.2465, 0.924, 0.2465, 0.8581, 0.2563, 0.8574, 0.2563, 0.9237, 0.2465, 0.924, 0.2465, 0.6614, 0.2563, 0.6598, 0.2563, 0.5943, 0.2465, 0.5961, 0.2465, 0.7924, 0.2563, 0.7914, 0.2563, 0.8574, 0.2465, 0.8581, 0.2465, 0.7267, 0.2563, 0.7254, 0.2563, 0.6598, 0.2465, 0.6614, 0.2465, 0.7268, 0.2563, 0.7255, 0.2563, 0.7914, 0.2465, 0.7924, 0.2465, 0.7923, 0.2563, 0.7913, 0.2563, 0.7254, 0.2465, 0.7267, 0.2465, 0.6615, 0.2563, 0.6599, 0.2563, 0.7255, 0.2465, 0.7268, 0.2465, 0.8581, 0.2563, 0.8574, 0.2563, 0.7913, 0.2465, 0.7923, 0.01121, 0.99, 0.2368, 0.99, 0.2368, 0.9243, 0.01121, 0.9322, 0.01121, 0.9323, 0.2368, 0.9244, 0.2368, 0.99, 0.01121, 0.99, 0.6733, 0.4484, 0.6135, 0.48, 0.6181, 0.4886, 0.6774, 0.457, 0.7336, 0.4222, 0.6733, 0.4484, 0.6774, 0.457, 0.737, 0.4311, 0.7957, 0.4011, 0.7336, 0.4222, 0.737, 0.4311, 0.7984, 0.4102, 0.8595, 0.3856, 0.7957, 0.4011, 0.7984, 0.4102, 0.8613, 0.395, 0.9245, 0.3761, 0.8595, 0.3856, 0.8613, 0.395, 0.9254, 0.3857, 0.9908, 0.373, 0.9245, 0.3761, 0.9254, 0.3857, 0.9908, 0.3825, 0.9257, 0.3763, 0.9908, 0.3731, 0.9908, 0.3827, 0.9266, 0.3858, 0.8605, 0.3857, 0.9257, 0.3763, 0.9266, 0.3858, 0.8623, 0.3951, 0.7963, 0.4013, 0.8605, 0.3857, 0.8623, 0.3951, 0.7991, 0.4105, 0.7337, 0.4228, 0.7963, 0.4013, 0.7991, 0.4105, 0.7372, 0.4318, 0.6728, 0.4496, 0.7337, 0.4228, 0.7372, 0.4318, 0.677, 0.4583, 0.6135, 0.48, 0.6728, 0.4496, 0.677, 0.4583, 0.6181, 0.4886, 0.2465, 0.924, 0.2465, 0.99, 0.2368, 0.99, 0.2368, 0.9244, 0.2465, 0.8581, 0.2465, 0.924, 0.2368, 0.9244, 0.2368, 0.8588, 0.2465, 0.6614, 0.2465, 0.5961, 0.2368, 0.5979, 0.2368, 0.663, 0.2465, 0.7924, 0.2465, 0.8581, 0.2368, 0.8588, 0.2368, 0.7934, 0.2465, 0.7267, 0.2465, 0.6614, 0.2368, 0.663, 0.2368, 0.728, 0.2465, 0.7268, 0.2465, 0.7924, 0.2368, 0.7934, 0.2368, 0.7282, 0.2465, 0.7923, 0.2465, 0.7267, 0.2368, 0.728, 0.2368, 0.7933, 0.2465, 0.6615, 0.2465, 0.7268, 0.2368, 0.7282, 0.2368, 0.6631, 0.2465, 0.8581, 0.2465, 0.7923, 0.2368, 0.7933, 0.2368, 0.8587, 0.2465, 0.5961, 0.2465, 0.6615, 0.2368, 0.6631, 0.2368, 0.5979, 0.2465, 0.924, 0.2465, 0.8581, 0.2368, 0.8587, 0.2368, 0.9243, 0.2465, 0.99, 0.2465, 0.924, 0.2368, 0.9243, 0.2368, 0.99, 0.7932, 0.6824, 0.7573, 0.7072, 0.7638, 0.7151, 0.798, 0.691, 0.8309, 0.6634, 0.7932, 0.6824, 0.798, 0.691, 0.8348, 0.6722, 0.8697, 0.6485, 0.8309, 0.6634, 0.8348, 0.6722, 0.8726, 0.6576, 0.9093, 0.6378, 0.8697, 0.6485, 0.8726, 0.6576, 0.9113, 0.647, 0.9496, 0.6315, 0.9093, 0.6378, 0.9113, 0.647, 0.9505, 0.6408, 0.9908, 0.6295, 0.9496, 0.6315, 0.9505, 0.6408, 0.9908, 0.6388, 0.9509, 0.6319, 0.9908, 0.6296, 0.9908, 0.639, 0.9519, 0.6412, 0.9107, 0.6385, 0.9509, 0.6319, 0.9519, 0.6412, 0.9128, 0.6477, 0.8712, 0.6494, 0.9107, 0.6385, 0.9128, 0.6477, 0.8742, 0.6584, 0.8326, 0.6646, 0.8712, 0.6494, 0.8742, 0.6584, 0.8366, 0.6733, 0.7952, 0.684, 0.8326, 0.6646, 0.8366, 0.6733, 0.8002, 0.6925, 0.7573, 0.7072, 0.7952, 0.684, 0.8002, 0.6925, 0.7638, 0.7151])
me_cylinder_002.materials.append(mat_m)
me_cylinder_002.update()

# ---- objects
ob_empty = bpy.data.objects.new('Empty', None)
ob_base = bpy.data.objects.new('base', me_cylinder)
ob_fairing_shape = bpy.data.objects.new('fairing_shape', me_cylinder_001)
ob_fairing = bpy.data.objects.new('fairing', me_cylinder_002)
ob_empty_001 = bpy.data.objects.new('Empty.001', None)

# ---- transforms, parenting, visibility, modifiers, constraints
ob_empty.location = (-0.8038, -1.515e-07, 1.259)
ob_empty.rotation_euler = (1.571, -0.0, -0.0)
ob_empty.scale = (2.043, 2.043, 2.043)
ob_empty.empty_display_type = 'IMAGE'
ob_empty.empty_display_size = 5.0
ob_empty.use_empty_image_alpha = True
ob_empty.color = (1.0, 1.0, 1.0, 0.1554)
ob_base.location = (0.0, 0.0, 0.0)
_m = ob_base.modifiers.new('Auto Smooth', 'NODES')
_m.node_group = ng_auto_smooth
_gi = [s.identifier for s in ng_auto_smooth.interface.items_tree if s.item_type == 'SOCKET' and s.in_out == 'INPUT']
_m[_gi[1]] = 0.5236  # Angle
ob_fairing_shape.location = (0.0, 0.0, 0.0)
_m = ob_fairing_shape.modifiers.new('Auto Smooth', 'NODES')
_m.node_group = ng_auto_smooth
_gi = [s.identifier for s in ng_auto_smooth.interface.items_tree if s.item_type == 'SOCKET' and s.in_out == 'INPUT']
_m[_gi[1]] = 0.5236  # Angle
ob_fairing.location = (0.0, 0.0, 0.0)
_m = ob_fairing.modifiers.new('Array', 'ARRAY')
_m.use_relative_offset = False
_m.use_object_offset = True
_m.offset_object = ob_empty_001
_m = ob_fairing.modifiers.new('Auto Smooth', 'NODES')
_m.node_group = ng_auto_smooth
_gi = [s.identifier for s in ng_auto_smooth.interface.items_tree if s.item_type == 'SOCKET' and s.in_out == 'INPUT']
_m[_gi[1]] = 0.5236  # Angle
ob_empty_001.location = (0.0, 0.0, 0.0)
ob_empty_001.rotation_euler = (0.0, 0.0, 3.142)

# ---- collection membership
col_collection.objects.link(ob_empty)
col_collection.objects.link(ob_base)
col_collection.objects.link(ob_fairing_shape)
col_collection.objects.link(ob_fairing)
col_collection.objects.link(ob_empty_001)

# ---- scene / render settings (as saved in the file)
scene.frame_start = 1; scene.frame_end = 250; scene.frame_set(1)
scene.render.engine = 'BLENDER_EEVEE_NEXT'
scene.cycles.sampling_pattern = 'TABULATED_SOBOL'
scene.cycles.use_light_tree = False
scene.view_settings.view_transform = 'Filmic'
bpy.context.view_layer.update()

# ---- added for rendering (the .blend has no active camera and no usable light): camera, sun
cam_auto = bpy.data.cameras.new('AutoCamera')
cam_auto.lens = 50.0
cam_auto.sensor_width = 36.0
cam_auto.clip_end = 1000.0
ob_auto_camera = bpy.data.objects.new('AutoCamera', cam_auto)
scene.collection.objects.link(ob_auto_camera)
ob_auto_camera.location = (6.57011, -7.88414, 8.23109)
ob_auto_camera.rotation_euler = (1.09748, -7.21219e-08, 0.694738)
scene.camera = ob_auto_camera
light_auto_sun = bpy.data.lights.new('AutoSun', 'SUN')
light_auto_sun.energy = 3.0
light_auto_sun.angle = 0.0523599
ob_auto_sun = bpy.data.objects.new('AutoSun', light_auto_sun)
scene.collection.objects.link(ob_auto_sun)
ob_auto_sun.rotation_euler = (0.872665, 0.174533, 0.523599)
bpy.context.view_layer.update()
